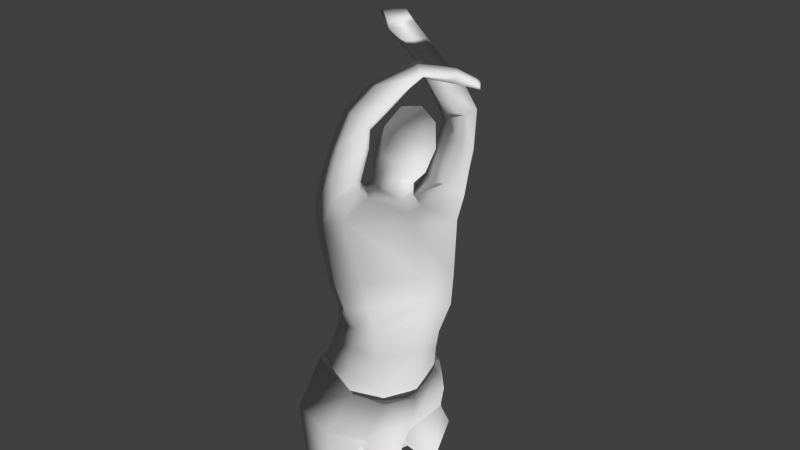 # Source: Sebastian.blend  (saved by Blender 2.76.0; exported with 4.5.12 LTS)
import bpy
from mathutils import Matrix  # noqa: F401  (used for matrix-valued properties, if any)

bpy.ops.wm.read_factory_settings(use_empty=True)
scene = bpy.context.scene
scene.name = 'Scene'

# ---- collections
col_collection_1 = bpy.data.collections.new('Collection 1'); scene.collection.children.link(col_collection_1)

# ---- materials (node trees are filled in below, after node groups)
mat_material_001 = bpy.data.materials.new('Material.001')
mat_material_001.alpha_threshold = 0.0
mat_material_001.use_transparent_shadow = False
mat_material_001.roughness = 0.5
mat_material_001.specular_intensity = 0.0
mat_material_002 = bpy.data.materials.new('Material.002')
mat_material_002.alpha_threshold = 0.0
mat_material_002.use_transparent_shadow = False
mat_material_002.roughness = 0.5
mat_material = bpy.data.materials.new('Material')
mat_material.alpha_threshold = 0.0
mat_material.use_transparent_shadow = False
mat_material.roughness = 0.5

# ---- material node trees

# ---- world
world_world = bpy.data.worlds.new('World'); scene.world = world_world
world_world.color = (0.05088, 0.05088, 0.05088)
world_world.use_sun_shadow = False
world_world.sun_shadow_jitter_overblur = 0.0
world_world.cycles.sampling_method = 'MANUAL'
world_world.cycles.sample_map_resolution = 256

# ---- cameras
cam_camera = bpy.data.cameras.new('Camera')
cam_camera.clip_end = 100.0
cam_camera.lens = 35.0
cam_camera.sensor_width = 32.0
cam_camera.sensor_height = 18.0
cam_camera.ortho_scale = 7.314
cam_camera.dof.focus_distance = 0.0
cam_camera.dof.aperture_fstop = 128.0

# ---- meshes
me_cube_000 = bpy.data.meshes.new('Cube.000')
me_cube_000.from_pydata([(0.6466, -1.497, -1.94), (1.722, -1.648, -0.8233), (-1.14, -1.721, 1.698), (-2.152, -1.772, 0.5748), (1.257, 0.05939, -2.037), (1.841, 0.159, -0.8507), (-1.693, 0.0994, 1.206), (-2.606, -0.009084, 0.05057), (0.196, -2.607, -1.869), (1.634, -2.537, -0.8067), (-0.9107, -2.443, 1.663), (-1.855, -2.453, 0.6639), (0.182, -3.269, -1.771), (1.259, -3.42, -0.8987), (-0.7444, -3.217, 1.387), (-1.862, -2.982, 0.8731), (-0.1565, -3.977, -1.803), (1.157, -3.972, -0.9564), (-0.6905, -3.979, 1.543), (-2.04, -3.513, 1.149), (-0.3357, -4.968, -1.899), (1.093, -4.609, -0.923), (-0.4999, -4.954, 1.581), (-2.371, -4.13, 1.165), (0.334, 1.05, -1.45), (0.6734, 0.5792, -0.06998), (-0.9133, 0.8121, 0.79), (-1.14, 1.281, -0.6594), (-1.266, -1.705, -1.018), (0.7115, -1.582, 0.9648), (-1.119, -0.0232, -1.164), (0.4237, -0.04686, 0.8782), (-1.207, -2.452, -0.7602), (0.7123, -2.27, 0.7641), (-1.356, -2.966, -0.6122), (0.6377, -2.797, 0.5152), (-1.576, -3.864, -0.494), (0.5633, -3.884, 0.4453), (-2.267, -4.638, -0.6572), (0.5205, -4.967, 0.441), (-0.6516, 0.991, -1.208), (0.1815, 0.3456, 0.7282), (-2.029, 1.475, 1.326), (-2.314, 1.508, 0.1898), (-1.367, 1.218, 0.9544), (-1.381, 1.48, -0.04115), (-1.778, 2.38, 1.462), (-2.036, 2.349, 0.3876), (-1.084, 2.198, 1.084), (-1.259, 2.288, 0.1614), (-1.438, 3.316, 1.425), (-1.68, 3.39, 0.5823), (-0.9832, 2.977, 1.021), (-1.333, 2.987, 0.5429), (1.367, 0.9884, -2.021), (2.083, 0.9564, -0.9887), (0.8166, 1.71, -1.608), (1.376, 1.317, -0.6137), (2.38, 2.529, -1.058), (1.938, 2.726, -0.5666), (1.204, 2.836, -1.671), (1.929, 2.441, -1.958), (2.199, 3.513, -2.027), (2.519, 3.79, -1.276), (1.451, 3.487, -1.829), (2.061, 3.563, -1.087), (0.6292, 5.9, -1.5), (0.9464, 6.023, -1.145), (0.3455, 5.575, -1.277), (0.4818, 5.61, -0.739), (1.946, 4.353, -1.996), (1.181, 4.164, -1.766), (1.688, 4.238, -0.9548), (2.118, 4.585, -1.271), (0.576, 4.937, 0.3992), (0.3652, 5.118, -0.2774), (0.7276, 4.607, 0.1524), (0.5837, 4.67, -0.3041), (1.767, 4.862, 0.1387), (1.62, 4.7, -0.6305), (1.786, 4.634, 0.06625), (1.605, 4.522, -0.5461), (2.408, 4.615, -0.1801), (2.59, 4.536, -0.6682), (2.396, 4.465, -0.1541), (2.569, 4.34, -0.6742), (0.3805, 6.524, -1.464), (0.4709, 6.57, -0.8548), (-0.2909, 6.261, -1.338), (-0.3495, 6.267, -0.4875), (0.2695, 6.693, -1.258), (0.2993, 6.852, -0.7802), (-0.4894, 6.64, -1.132), (-0.6085, 6.76, -0.4129), (0.4901, 1.55, -0.8189), (0.7784, 1.603, 0.5832), (-0.5332, 2.106, 0.7724), (-0.8466, 1.964, -0.4888), (-0.2916, 1.648, -0.9812), (0.01551, 1.833, 1.126), (-0.08892, 1.379, 0.5488), (0.4297, 1.311, 0.1813), (0.2843, 1.361, -0.9937), (-0.3516, 1.421, -1.001), (-0.8305, 1.604, -0.3555), (-0.611, 1.641, 0.2694), (0.8986, 2.112, -1.308), (1.111, 2.372, 0.2494), (-0.4744, 3.034, 0.4696), (-0.7424, 2.637, -0.8082), (-0.1645, 2.244, -1.443), (0.3163, 2.705, 0.9459), (0.9982, 3.123, -1.019), (1.127, 3.244, -0.3468), (0.03052, 3.706, 0.01192), (-0.08744, 3.406, -1.077), (0.4772, 3.34, -1.426), (0.6848, 3.735, -0.1186), (0.008906, 0.721, 0.6474), (0.2286, 1.189, -1.175), (-0.9161, 1.43, -0.4498), (0.4152, 0.9416, 0.1515), (-0.5141, 1.16, -1.111), (-0.6178, 1.073, 0.5047), (0.341, 6.595, -0.354), (-0.3346, 6.346, -0.05156), (0.1997, 6.828, -0.2925), (-0.5479, 6.752, 0.009912), (-0.7309, 4.203, 0.9842), (-0.3787, 3.603, 0.651), (-0.665, 3.628, 0.2158), (-1.06, 4.273, 0.2488), (-0.3687, -5.794, -1.789), (0.587, -5.753, -0.7682), (-0.452, -5.847, 1.045), (-2.45, -4.918, 1.017), (-2.531, -5.535, -0.6736), (0.3818, -5.848, 0.2111), (1.364, -1.435, -1.656), (-1.931, -1.852, 1.095), (1.779, 0.1336, -1.64), (-2.345, 0.0364, 0.6906), (1.218, -2.685, -1.477), (-1.644, -2.527, 1.216), (0.964, -3.329, -1.425), (-1.307, -3.1, 1.205), (0.6976, -3.834, -1.676), (-1.396, -3.629, 1.514), (0.8065, -4.78, -1.716), (-1.536, -4.345, 1.631), (0.4841, 0.939, -0.5759), (-1.049, 1.191, 0.1007), (-2.389, 1.554, 0.814), (-1.219, 1.311, 0.4307), (-2.106, 2.393, 0.9883), (-0.9529, 2.31, 0.5766), (-1.682, 3.431, 1.087), (-0.9067, 2.886, 0.7935), (2.082, 0.9151, -1.689), (0.9824, 1.491, -0.8251), (2.44, 2.451, -1.693), (1.365, 2.768, -1.112), (2.468, 3.828, -1.778), (1.595, 3.505, -1.451), (0.7878, 5.961, -1.322), (0.4136, 5.592, -1.008), (1.254, 4.134, -1.346), (2.16, 4.45, -1.652), (0.4802, 5.115, 0.07582), (0.6712, 4.686, -0.1345), (1.738, 4.82, -0.1942), (1.733, 4.568, -0.199), (2.553, 4.565, -0.4552), (2.53, 4.372, -0.4076), (0.4257, 6.547, -1.16), (-0.3202, 6.264, -0.9129), (0.2844, 6.773, -1.019), (-0.549, 6.7, -0.7726), (0.6342, 1.576, -0.1178), (-0.6899, 2.035, 0.1418), (-0.7207, 1.623, -0.04302), (0.357, 1.336, -0.4062), (1.005, 2.242, -0.5293), (-0.6084, 2.835, -0.1693), (1.063, 3.183, -0.6831), (-0.02846, 3.556, -0.5328), (0.581, 3.538, -0.7725), (-0.7669, 1.252, 0.02746), (0.3219, 1.065, -0.5119), (-0.392, 3.471, 0.4009), (-0.964, 4.28, 0.6864), (0.539, -5.743, -1.492), (-1.492, -5.305, 1.531), (-1.074, -5.692, -0.2312), (-1.993, 0.7694, 1.259), (-1.238, 1.028, 1.008), (-1.202, 1.275, -0.3618), (-2.617, 0.7931, 0.121), (-1.171, 1.255, 0.2684), (-2.451, 0.8022, 0.753)], [], [(139, 3, 11, 143), (194, 195, 44, 42), (138, 140, 5, 1), (29, 31, 6, 2), (139, 141, 7, 3), (30, 28, 3, 7), (143, 11, 15, 145), (29, 2, 10, 33), (28, 0, 8, 32), (138, 1, 9, 142), (145, 15, 19, 147), (33, 10, 14, 35), (32, 8, 12, 34), (142, 9, 13, 144), (147, 19, 23, 149), (35, 14, 18, 37), (34, 12, 16, 36), (144, 13, 17, 146), (38, 20, 132, 136), (37, 18, 22, 39), (36, 16, 20, 38), (146, 17, 21, 148), (102, 103, 98, 94), (31, 5, 25, 41), (30, 7, 27, 40), (4, 24, 56, 54), (1, 5, 31, 29), (4, 0, 28, 30), (1, 29, 33, 9), (3, 28, 32, 11), (9, 33, 35, 13), (11, 32, 34, 15), (13, 35, 37, 17), (15, 34, 36, 19), (21, 39, 137, 133), (17, 37, 39, 21), (19, 36, 38, 23), (100, 101, 95, 99), (6, 31, 41, 26), (4, 30, 40, 24), (42, 44, 48, 46), (196, 197, 43, 45), (198, 196, 45, 153), (199, 194, 42, 152), (46, 48, 52, 50), (45, 43, 47, 49), (153, 45, 49, 155), (152, 42, 46, 154), (128, 129, 76, 74), (49, 47, 51, 53), (155, 49, 53, 157), (154, 46, 50, 156), (56, 60, 61, 54), (25, 5, 55, 57), (150, 25, 57, 159), (140, 4, 54, 158), (55, 58, 59, 57), (60, 64, 62, 61), (58, 63, 65, 59), (161, 163, 64, 60), (159, 161, 60, 56), (158, 160, 58, 55), (64, 71, 70, 62), (71, 68, 66, 70), (73, 67, 69, 72), (166, 165, 68, 71), (66, 68, 88, 86), (167, 164, 67, 73), (160, 162, 63, 58), (63, 73, 72, 65), (163, 166, 71, 64), (162, 167, 73, 63), (74, 76, 80, 78), (130, 131, 75, 77), (189, 130, 77, 169), (190, 128, 74, 168), (78, 80, 84, 82), (77, 75, 79, 81), (169, 77, 81, 171), (168, 74, 78, 170), (172, 82, 84, 173), (81, 79, 83, 85), (171, 81, 85, 173), (170, 78, 82, 172), (86, 88, 92, 90), (69, 67, 87, 89), (165, 69, 89, 175), (164, 66, 86, 174), (176, 90, 92, 177), (87, 91, 126, 124), (175, 89, 93, 177), (174, 86, 90, 176), (94, 98, 110, 106), (99, 95, 107, 111), (180, 105, 96, 179), (105, 100, 99, 96), (103, 104, 97, 98), (181, 102, 94, 178), (119, 122, 103, 102), (118, 121, 101, 100), (187, 123, 105, 180), (123, 118, 100, 105), (122, 120, 104, 103), (188, 119, 102, 181), (106, 110, 116, 112), (111, 107, 113, 117), (179, 96, 108, 183), (96, 99, 111, 108), (98, 97, 109, 110), (178, 94, 106, 182), (186, 185, 114, 117), (184, 186, 117, 113), (183, 108, 114, 185), (108, 111, 117, 114), (110, 109, 115, 116), (182, 106, 112, 184), (24, 40, 122, 119), (41, 25, 121, 118), (151, 26, 123, 187), (26, 41, 118, 123), (40, 27, 120, 122), (150, 24, 119, 188), (125, 124, 126, 127), (93, 89, 125, 127), (91, 93, 127, 126), (89, 87, 124, 125), (50, 52, 129, 128), (53, 51, 131, 130), (157, 53, 130, 189), (156, 50, 128, 190), (193, 137, 134, 192), (191, 133, 137, 193), (149, 23, 135, 192), (39, 22, 134, 137), (23, 38, 136, 135), (148, 21, 133, 191), (2, 139, 143, 10), (0, 4, 140, 138), (2, 6, 141, 139), (10, 143, 145, 14), (0, 138, 142, 8), (14, 145, 147, 18), (8, 142, 144, 12), (18, 147, 149, 22), (12, 144, 146, 16), (16, 146, 148, 20), (195, 198, 153, 44), (197, 199, 152, 43), (44, 153, 155, 48), (43, 152, 154, 47), (48, 155, 157, 52), (47, 154, 156, 51), (24, 150, 159, 56), (5, 140, 158, 55), (59, 65, 163, 161), (57, 59, 161, 159), (54, 61, 160, 158), (72, 69, 165, 166), (70, 66, 164, 167), (61, 62, 162, 160), (65, 72, 166, 163), (62, 70, 167, 162), (129, 189, 169, 76), (131, 190, 168, 75), (76, 169, 171, 80), (75, 168, 170, 79), (83, 172, 173, 85), (80, 171, 173, 84), (79, 170, 172, 83), (68, 165, 175, 88), (67, 164, 174, 87), (91, 176, 177, 93), (88, 175, 177, 92), (87, 174, 176, 91), (104, 180, 179, 97), (101, 181, 178, 95), (120, 187, 180, 104), (121, 188, 181, 101), (97, 179, 183, 109), (95, 178, 182, 107), (116, 115, 185, 186), (112, 116, 186, 184), (109, 183, 185, 115), (107, 182, 184, 113), (27, 151, 187, 120), (25, 150, 188, 121), (52, 157, 189, 129), (51, 156, 190, 131), (136, 193, 192, 135), (132, 191, 193, 136), (22, 149, 192, 134), (20, 148, 191, 132), (6, 26, 195, 194), (27, 7, 197, 196), (151, 27, 196, 198), (141, 6, 194, 199), (26, 151, 198, 195), (7, 141, 199, 197)])
me_cube_000.polygons.foreach_set('use_smooth', [True] * 198)
_uv = me_cube_000.uv_layers.new(name='UVMap')
_uv.uv.foreach_set('vector', [0.2229, 0.375, 0.1848, 0.3695, 0.2159, 0.3352, 0.2497, 0.3359, 0.187, 0.55, 0.2841, 0.6049, 0.2613, 0.631, 0.1689, 0.5954, 0.5464, 0.3525, 0.5769, 0.461, 0.5435, 0.4832, 0.5018, 0.3698, 0.3879, 0.3896, 0.388, 0.4875, 0.2052, 0.5046, 0.261, 0.3806, 0.2229, 0.375, 0.1624, 0.488, 0.1196, 0.4714, 0.1848, 0.3695, 0.854, 0.3141, 0.8573, 0.2257, 0.9513, 0.2103, 0.9525, 0.308, 0.2497, 0.3359, 0.2159, 0.3352, 0.2286, 0.2964, 0.2658, 0.2951, 0.3879, 0.3896, 0.261, 0.3806, 0.2835, 0.3366, 0.3917, 0.3501, 0.8573, 0.2257, 0.7477, 0.2481, 0.7641, 0.1879, 0.8604, 0.1831, 0.5464, 0.3525, 0.5018, 0.3698, 0.4891, 0.3065, 0.5304, 0.2837, 0.2658, 0.2951, 0.2286, 0.2964, 0.2306, 0.2749, 0.2674, 0.2556, 0.3917, 0.3501, 0.2835, 0.3366, 0.3031, 0.2938, 0.396, 0.3177, 0.8604, 0.1831, 0.7641, 0.1879, 0.7628, 0.1537, 0.8674, 0.1534, 0.5304, 0.2837, 0.4891, 0.3065, 0.4783, 0.2705, 0.5128, 0.2503, 0.2674, 0.2556, 0.2306, 0.2749, 0.224, 0.2518, 0.2713, 0.2337, 0.396, 0.3177, 0.3031, 0.2938, 0.3077, 0.2515, 0.3897, 0.2663, 0.8674, 0.1534, 0.7628, 0.1537, 0.7694, 0.1138, 0.8722, 0.1018, 0.5128, 0.2503, 0.4783, 0.2705, 0.4643, 0.2381, 0.5002, 0.2114, 0.879, 0.04739, 0.7629, 0.06363, 0.7557, 0.01995, 0.8798, 0.000156, 0.3897, 0.2663, 0.3077, 0.2515, 0.3209, 0.2205, 0.3889, 0.2401, 0.8722, 0.1018, 0.7694, 0.1138, 0.7629, 0.06363, 0.879, 0.04739, 0.5002, 0.2114, 0.4643, 0.2381, 0.4547, 0.2144, 0.4772, 0.1706, 0.3846, 0.7911, 0.4346, 0.7968, 0.4286, 0.8125, 0.3697, 0.8093, 0.388, 0.4875, 0.5435, 0.4832, 0.4301, 0.5349, 0.383, 0.5136, 0.854, 0.3141, 0.9525, 0.308, 0.8757, 0.3826, 0.8371, 0.3689, 0.7246, 0.3319, 0.7854, 0.3786, 0.7625, 0.4152, 0.7112, 0.3801, 0.5018, 0.3698, 0.5435, 0.4832, 0.388, 0.4875, 0.3879, 0.3896, 0.7246, 0.3319, 0.7477, 0.2481, 0.8573, 0.2257, 0.854, 0.3141, 0.5018, 0.3698, 0.3879, 0.3896, 0.3917, 0.3501, 0.4891, 0.3065, 0.9513, 0.2103, 0.8573, 0.2257, 0.8604, 0.1831, 0.9575, 0.1747, 0.4891, 0.3065, 0.3917, 0.3501, 0.396, 0.3177, 0.4783, 0.2705, 0.9575, 0.1747, 0.8604, 0.1831, 0.8674, 0.1534, 0.9583, 0.1421, 0.4783, 0.2705, 0.396, 0.3177, 0.3897, 0.2663, 0.4643, 0.2381, 0.9583, 0.1421, 0.8674, 0.1534, 0.8722, 0.1018, 0.972, 0.1298, 0.4547, 0.2144, 0.3889, 0.2401, 0.3874, 0.2286, 0.4438, 0.197, 0.4643, 0.2381, 0.3897, 0.2663, 0.3889, 0.2401, 0.4547, 0.2144, 0.972, 0.1298, 0.8722, 0.1018, 0.879, 0.04739, 0.9782, 0.0955, 0.9394, 0.8176, 0.9803, 0.8223, 0.9804, 0.8563, 0.9346, 0.8574, 0.2052, 0.5046, 0.388, 0.4875, 0.383, 0.5136, 0.3069, 0.5789, 0.7246, 0.3319, 0.854, 0.3141, 0.8371, 0.3689, 0.7854, 0.3786, 0.1689, 0.5954, 0.2613, 0.631, 0.2184, 0.6827, 0.1545, 0.6433, 0.8874, 0.3935, 0.9524, 0.348, 0.9522, 0.3881, 0.8991, 0.4044, 0.3066, 0.6491, 0.3291, 0.6932, 0.3161, 0.6829, 0.2887, 0.6569, 0.1488, 0.5336, 0.187, 0.55, 0.1689, 0.5954, 0.1353, 0.5791, 0.1545, 0.6433, 0.2184, 0.6827, 0.1973, 0.7169, 0.1366, 0.6929, 0.8991, 0.4044, 0.9522, 0.3881, 0.9626, 0.4346, 0.9256, 0.4462, 0.2887, 0.6569, 0.3161, 0.6829, 0.2736, 0.7188, 0.246, 0.7007, 0.1353, 0.5791, 0.1689, 0.5954, 0.1545, 0.6433, 0.1234, 0.6298, 0.116, 0.7513, 0.1661, 0.7776, 0.1191, 0.8697, 0.08864, 0.8505, 0.9256, 0.4462, 0.9626, 0.4346, 0.9764, 0.4889, 0.9436, 0.482, 0.246, 0.7007, 0.2736, 0.7188, 0.2321, 0.7445, 0.2147, 0.7307, 0.1234, 0.6298, 0.1545, 0.6433, 0.1366, 0.6929, 0.11, 0.6858, 0.7625, 0.4152, 0.7487, 0.4755, 0.693, 0.4589, 0.7112, 0.3801, 0.4301, 0.5349, 0.5435, 0.4832, 0.5691, 0.5184, 0.4872, 0.566, 0.4334, 0.5954, 0.4301, 0.5349, 0.4872, 0.566, 0.4839, 0.6182, 0.5769, 0.461, 0.6103, 0.4388, 0.6263, 0.4928, 0.5977, 0.5056, 0.5691, 0.5184, 0.6148, 0.6042, 0.5691, 0.6338, 0.4872, 0.566, 0.7487, 0.4755, 0.7376, 0.5109, 0.6843, 0.5157, 0.693, 0.4589, 0.6148, 0.6042, 0.6531, 0.6728, 0.6182, 0.6783, 0.5691, 0.6338, 0.555, 0.6655, 0.5941, 0.7001, 0.57, 0.7218, 0.5409, 0.6971, 0.4839, 0.6182, 0.555, 0.6655, 0.5409, 0.6971, 0.4805, 0.6704, 0.5977, 0.5056, 0.6363, 0.5909, 0.6148, 0.6042, 0.5691, 0.5184, 0.7376, 0.5109, 0.7555, 0.5443, 0.7019, 0.5578, 0.6843, 0.5157, 0.7555, 0.5443, 0.8128, 0.6122, 0.7959, 0.6309, 0.7019, 0.5578, 0.6798, 0.7223, 0.7202, 0.8346, 0.6734, 0.8516, 0.6413, 0.7333, 0.6152, 0.7469, 0.6546, 0.8539, 0.6358, 0.8561, 0.5891, 0.7606, 0.7959, 0.6309, 0.8128, 0.6122, 0.846, 0.6478, 0.811, 0.6624, 0.6969, 0.7041, 0.7356, 0.8298, 0.7202, 0.8346, 0.6798, 0.7223, 0.6363, 0.5909, 0.6717, 0.6549, 0.6531, 0.6728, 0.6148, 0.6042, 0.6531, 0.6728, 0.6798, 0.7223, 0.6413, 0.7333, 0.6182, 0.6783, 0.5941, 0.7001, 0.6152, 0.7469, 0.5891, 0.7606, 0.57, 0.7218, 0.6717, 0.6549, 0.6969, 0.7041, 0.6798, 0.7223, 0.6531, 0.6728, 0.08864, 0.8505, 0.1191, 0.8697, 0.08896, 0.9171, 0.07983, 0.9097, 0.9285, 0.5304, 0.9628, 0.5488, 0.9183, 0.6267, 0.8967, 0.6125, 0.1805, 0.7841, 0.1949, 0.7907, 0.1412, 0.876, 0.1301, 0.8728, 0.09096, 0.7486, 0.116, 0.7513, 0.08864, 0.8505, 0.06825, 0.8468, 0.07983, 0.9097, 0.08896, 0.9171, 0.08297, 0.9381, 0.07537, 0.9382, 0.8967, 0.6125, 0.9183, 0.6267, 0.8495, 0.6427, 0.8461, 0.6331, 0.1301, 0.8728, 0.1412, 0.876, 0.1201, 0.9318, 0.1045, 0.9244, 0.06825, 0.8468, 0.08864, 0.8505, 0.07983, 0.9097, 0.05841, 0.9127, 0.07199, 0.9479, 0.07537, 0.9382, 0.08297, 0.9381, 0.0809, 0.9503, 0.8461, 0.6331, 0.8495, 0.6427, 0.8007, 0.6569, 0.7971, 0.6473, 0.1045, 0.9244, 0.1201, 0.9318, 0.07883, 0.9624, 0.0809, 0.9503, 0.05841, 0.9127, 0.07983, 0.9097, 0.07537, 0.9382, 0.07199, 0.9479, 0.811, 0.6624, 0.846, 0.6478, 0.8597, 0.6682, 0.8202, 0.6742, 0.6734, 0.8516, 0.7202, 0.8346, 0.7315, 0.8895, 0.6795, 0.9254, 0.6546, 0.8539, 0.6734, 0.8516, 0.6795, 0.9254, 0.6531, 0.9192, 0.7356, 0.8298, 0.751, 0.825, 0.7648, 0.8634, 0.7482, 0.8764, 0.8231, 0.6869, 0.8202, 0.6742, 0.8597, 0.6682, 0.8684, 0.6853, 0.7315, 0.8895, 0.7473, 0.9085, 0.7313, 0.9345, 0.7224, 0.9211, 0.6531, 0.9192, 0.6795, 0.9254, 0.6722, 0.962, 0.6524, 0.9508, 0.7482, 0.8764, 0.7648, 0.8634, 0.7635, 0.8803, 0.7554, 0.8944, 0.3697, 0.8093, 0.4286, 0.8125, 0.4126, 0.8538, 0.3761, 0.8564, 0.9346, 0.8574, 0.9804, 0.8563, 0.9862, 0.9052, 0.9339, 0.8948, 0.4987, 0.8456, 0.5139, 0.8586, 0.5208, 0.8958, 0.494, 0.872, 0.8986, 0.8184, 0.9394, 0.8176, 0.9346, 0.8574, 0.9014, 0.8565, 0.4346, 0.7968, 0.4836, 0.8326, 0.4672, 0.8481, 0.4286, 0.8125, 0.344, 0.7952, 0.3846, 0.7911, 0.3697, 0.8093, 0.3245, 0.8184, 0.3925, 0.776, 0.4465, 0.7745, 0.4346, 0.7968, 0.3846, 0.7911, 0.9565, 0.7785, 0.9862, 0.8028, 0.9803, 0.8223, 0.9394, 0.8176, 0.5475, 0.8659, 0.5397, 0.8793, 0.5139, 0.8586, 0.4987, 0.8456, 0.9148, 0.7876, 0.9565, 0.7785, 0.9394, 0.8176, 0.8986, 0.8184, 0.4465, 0.7745, 0.5553, 0.8525, 0.4836, 0.8326, 0.4346, 0.7968, 0.3469, 0.7768, 0.3925, 0.776, 0.3846, 0.7911, 0.344, 0.7952, 0.3761, 0.8564, 0.4126, 0.8538, 0.3946, 0.8855, 0.3749, 0.8884, 0.9339, 0.8948, 0.9862, 0.9052, 0.9759, 0.9606, 0.9394, 0.9685, 0.494, 0.872, 0.5208, 0.8958, 0.4763, 0.9266, 0.4591, 0.8994, 0.9014, 0.8565, 0.9346, 0.8574, 0.9339, 0.8948, 0.8892, 0.9071, 0.4286, 0.8125, 0.4672, 0.8481, 0.4418, 0.8723, 0.4126, 0.8538, 0.3245, 0.8184, 0.3697, 0.8093, 0.3761, 0.8564, 0.339, 0.867, 0.3885, 0.9143, 0.4181, 0.9175, 0.424, 0.9431, 0.3825, 0.9431, 0.3646, 0.9002, 0.3885, 0.9143, 0.3825, 0.9431, 0.3543, 0.9119, 0.4591, 0.8994, 0.4763, 0.9266, 0.424, 0.9431, 0.4181, 0.9175, 0.8892, 0.9071, 0.9339, 0.8948, 0.9394, 0.9685, 0.9053, 0.9558, 0.4126, 0.8538, 0.4418, 0.8723, 0.4123, 0.8919, 0.3946, 0.8855, 0.339, 0.867, 0.3761, 0.8564, 0.3749, 0.8884, 0.3646, 0.9002, 0.3824, 0.7555, 0.4536, 0.7593, 0.4465, 0.7745, 0.3925, 0.776, 0.383, 0.5136, 0.4301, 0.5349, 0.4131, 0.559, 0.3792, 0.5378, 0.3245, 0.6412, 0.3069, 0.5789, 0.3615, 0.5745, 0.3565, 0.5913, 0.3069, 0.5789, 0.383, 0.5136, 0.3792, 0.5378, 0.3615, 0.5745, 0.4536, 0.7593, 0.5017, 0.7767, 0.5553, 0.8525, 0.4465, 0.7745, 0.4334, 0.5954, 0.4368, 0.6559, 0.4211, 0.6432, 0.4171, 0.6011, 0.6971, 0.9432, 0.7224, 0.9211, 0.7313, 0.9345, 0.6996, 0.9658, 0.6722, 0.962, 0.6795, 0.9254, 0.6971, 0.9432, 0.6996, 0.9658, 0.826, 0.6997, 0.877, 0.7025, 0.8811, 0.7242, 0.8392, 0.722, 0.6795, 0.9254, 0.7315, 0.8895, 0.7224, 0.9211, 0.6971, 0.9432, 0.1366, 0.6929, 0.1973, 0.7169, 0.1661, 0.7776, 0.116, 0.7513, 0.9436, 0.482, 0.9764, 0.4889, 0.9628, 0.5488, 0.9285, 0.5304, 0.2147, 0.7307, 0.2321, 0.7445, 0.1949, 0.7907, 0.1805, 0.7841, 0.11, 0.6858, 0.1366, 0.6929, 0.116, 0.7513, 0.09096, 0.7486, 0.3444, 0.1193, 0.3874, 0.2286, 0.3229, 0.2136, 0.2737, 0.2267, 0.4556, 0.1561, 0.4438, 0.197, 0.3874, 0.2286, 0.3444, 0.1193, 0.2713, 0.2337, 0.224, 0.2518, 0.2196, 0.2483, 0.2737, 0.2267, 0.3889, 0.2401, 0.3209, 0.2205, 0.3229, 0.2136, 0.3874, 0.2286, 0.9782, 0.0955, 0.879, 0.04739, 0.8798, 0.000156, 0.9758, 0.07956, 0.4772, 0.1706, 0.4547, 0.2144, 0.4438, 0.197, 0.4556, 0.1561, 0.261, 0.3806, 0.2229, 0.375, 0.2497, 0.3359, 0.2835, 0.3366, 0.591, 0.3353, 0.6103, 0.4388, 0.5769, 0.461, 0.5464, 0.3525, 0.261, 0.3806, 0.2052, 0.5046, 0.1624, 0.488, 0.2229, 0.375, 0.2835, 0.3366, 0.2497, 0.3359, 0.2658, 0.2951, 0.3031, 0.2938, 0.591, 0.3353, 0.5464, 0.3525, 0.5304, 0.2837, 0.5716, 0.261, 0.3031, 0.2938, 0.2658, 0.2951, 0.2674, 0.2556, 0.3077, 0.2515, 0.5716, 0.261, 0.5304, 0.2837, 0.5128, 0.2503, 0.5473, 0.2301, 0.3077, 0.2515, 0.2674, 0.2556, 0.2713, 0.2337, 0.3209, 0.2205, 0.5473, 0.2301, 0.5128, 0.2503, 0.5002, 0.2114, 0.5362, 0.1847, 0.5362, 0.1847, 0.5002, 0.2114, 0.4772, 0.1706, 0.4997, 0.1267, 0.2841, 0.6049, 0.3066, 0.6491, 0.2887, 0.6569, 0.2613, 0.631, 0.1106, 0.5171, 0.1488, 0.5336, 0.1353, 0.5791, 0.1017, 0.5628, 0.2613, 0.631, 0.2887, 0.6569, 0.246, 0.7007, 0.2184, 0.6827, 0.1017, 0.5628, 0.1353, 0.5791, 0.1234, 0.6298, 0.09231, 0.6163, 0.2184, 0.6827, 0.246, 0.7007, 0.2147, 0.7307, 0.1973, 0.7169, 0.09231, 0.6163, 0.1234, 0.6298, 0.11, 0.6858, 0.08346, 0.6786, 0.4368, 0.6559, 0.4334, 0.5954, 0.4839, 0.6182, 0.4805, 0.6704, 0.5435, 0.4832, 0.5769, 0.461, 0.5977, 0.5056, 0.5691, 0.5184, 0.5691, 0.6338, 0.6182, 0.6783, 0.5941, 0.7001, 0.555, 0.6655, 0.4872, 0.566, 0.5691, 0.6338, 0.555, 0.6655, 0.4839, 0.6182, 0.6263, 0.4928, 0.6578, 0.5776, 0.6363, 0.5909, 0.5977, 0.5056, 0.6413, 0.7333, 0.6734, 0.8516, 0.6546, 0.8539, 0.6152, 0.7469, 0.7139, 0.6859, 0.751, 0.825, 0.7356, 0.8298, 0.6969, 0.7041, 0.6578, 0.5776, 0.6902, 0.6369, 0.6717, 0.6549, 0.6363, 0.5909, 0.6182, 0.6783, 0.6413, 0.7333, 0.6152, 0.7469, 0.5941, 0.7001, 0.6902, 0.6369, 0.7139, 0.6859, 0.6969, 0.7041, 0.6717, 0.6549, 0.1661, 0.7776, 0.1805, 0.7841, 0.1301, 0.8728, 0.1191, 0.8697, 0.06591, 0.746, 0.09096, 0.7486, 0.06825, 0.8468, 0.04786, 0.8432, 0.1191, 0.8697, 0.1301, 0.8728, 0.1045, 0.9244, 0.08896, 0.9171, 0.04786, 0.8432, 0.06825, 0.8468, 0.05841, 0.9127, 0.03699, 0.9158, 0.0686, 0.9576, 0.07199, 0.9479, 0.0809, 0.9503, 0.07883, 0.9624, 0.08896, 0.9171, 0.1045, 0.9244, 0.0809, 0.9503, 0.08297, 0.9381, 0.03699, 0.9158, 0.05841, 0.9127, 0.07199, 0.9479, 0.0686, 0.9576, 0.6358, 0.8561, 0.6546, 0.8539, 0.6531, 0.9192, 0.6268, 0.913, 0.7202, 0.8346, 0.7356, 0.8298, 0.7482, 0.8764, 0.7315, 0.8895, 0.826, 0.6997, 0.8231, 0.6869, 0.8684, 0.6853, 0.877, 0.7025, 0.6268, 0.913, 0.6531, 0.9192, 0.6524, 0.9508, 0.6326, 0.9396, 0.7315, 0.8895, 0.7482, 0.8764, 0.7554, 0.8944, 0.7473, 0.9085, 0.4836, 0.8326, 0.4987, 0.8456, 0.494, 0.872, 0.4672, 0.8481, 0.3033, 0.7993, 0.344, 0.7952, 0.3245, 0.8184, 0.2794, 0.8275, 0.5553, 0.8525, 0.5475, 0.8659, 0.4987, 0.8456, 0.4836, 0.8326, 0.3013, 0.7775, 0.3469, 0.7768, 0.344, 0.7952, 0.3033, 0.7993, 0.4672, 0.8481, 0.494, 0.872, 0.4591, 0.8994, 0.4418, 0.8723, 0.2794, 0.8275, 0.3245, 0.8184, 0.339, 0.867, 0.3019, 0.8775, 0.3946, 0.8855, 0.4123, 0.8919, 0.4181, 0.9175, 0.3885, 0.9143, 0.3749, 0.8884, 0.3946, 0.8855, 0.3885, 0.9143, 0.3646, 0.9002, 0.4418, 0.8723, 0.4591, 0.8994, 0.4181, 0.9175, 0.4123, 0.8919, 0.3019, 0.8775, 0.339, 0.867, 0.3646, 0.9002, 0.3543, 0.9119, 0.3421, 0.7036, 0.3245, 0.6412, 0.3565, 0.5913, 0.3516, 0.6081, 0.4301, 0.5349, 0.4334, 0.5954, 0.4171, 0.6011, 0.4131, 0.559, 0.1973, 0.7169, 0.2147, 0.7307, 0.1805, 0.7841, 0.1661, 0.7776, 0.08346, 0.6786, 0.11, 0.6858, 0.09096, 0.7486, 0.06591, 0.746, 0.3056, 0.05502, 0.3444, 0.1193, 0.2737, 0.2267, 0.2196, 0.2483, 0.4522, 0.09946, 0.4556, 0.1561, 0.3444, 0.1193, 0.3056, 0.05502, 0.3209, 0.2205, 0.2713, 0.2337, 0.2737, 0.2267, 0.3229, 0.2136, 0.4997, 0.1267, 0.4772, 0.1706, 0.4556, 0.1561, 0.4522, 0.09946, 0.2052, 0.5046, 0.3069, 0.5789, 0.2841, 0.6049, 0.187, 0.55, 0.8757, 0.3826, 0.9525, 0.308, 0.9524, 0.348, 0.8874, 0.3935, 0.3245, 0.6412, 0.3421, 0.7036, 0.3291, 0.6932, 0.3066, 0.6491, 0.1624, 0.488, 0.2052, 0.5046, 0.187, 0.55, 0.1488, 0.5336, 0.3069, 0.5789, 0.3245, 0.6412, 0.3066, 0.6491, 0.2841, 0.6049, 0.1196, 0.4714, 0.1624, 0.488, 0.1488, 0.5336, 0.1106, 0.5171])
me_cube_000.materials.append(mat_material_001)
me_cube_000.use_remesh_preserve_volume = False
me_cube_000.use_remesh_preserve_attributes = False
me_cube_000.use_mirror_vertex_groups = False
me_cube_000.update()
me_cube_003 = bpy.data.meshes.new('Cube.003')
me_cube_003.from_pydata([(0.6466, -1.497, -1.94), (1.722, -1.648, -0.8233), (-1.14, -1.721, 1.698), (-2.152, -1.772, 0.5748), (1.257, 0.05939, -2.037), (1.841, 0.159, -0.8507), (-1.693, 0.0994, 1.206), (-2.606, -0.009084, 0.05057), (0.196, -2.607, -1.869), (1.634, -2.537, -0.8067), (-0.9107, -2.443, 1.663), (-1.855, -2.453, 0.6639), (0.182, -3.269, -1.771), (1.259, -3.42, -0.8987), (-0.7444, -3.217, 1.387), (-1.862, -2.982, 0.8731), (-0.1565, -3.977, -1.803), (1.157, -3.972, -0.9564), (-0.6905, -3.979, 1.543), (-2.04, -3.513, 1.149), (-0.3357, -4.968, -1.899), (1.093, -4.609, -0.923), (-0.4999, -4.954, 1.581), (-2.371, -4.13, 1.165), (0.334, 1.05, -1.45), (0.6342, 0.6603, 0.2981), (-0.9133, 0.8121, 0.79), (-1.14, 1.281, -0.6594), (-1.266, -1.705, -1.018), (0.7115, -1.582, 0.9648), (-1.119, -0.0232, -1.164), (0.4237, -0.04686, 0.8782), (-1.207, -2.452, -0.7602), (0.7123, -2.27, 0.7641), (-1.356, -2.966, -0.6122), (0.6377, -2.797, 0.5152), (-1.576, -3.864, -0.494), (0.5633, -3.884, 0.4453), (-2.267, -4.638, -0.6572), (0.5205, -4.967, 0.441), (-0.6516, 0.991, -1.208), (0.1815, 0.3456, 0.7282), (-2.029, 1.475, 1.326), (-2.314, 1.508, 0.1898), (-1.367, 1.218, 0.9544), (-1.381, 1.48, -0.04115), (-1.778, 2.38, 1.462), (-2.036, 2.349, 0.3876), (-1.084, 2.198, 1.084), (-1.259, 2.288, 0.1614), (-1.438, 3.316, 1.425), (-1.68, 3.39, 0.5823), (-0.9832, 2.977, 1.021), (-1.333, 2.987, 0.5429), (1.367, 0.9884, -2.021), (2.083, 0.9564, -0.9887), (0.8166, 1.71, -1.608), (1.326, 1.331, -0.05533), (2.38, 2.529, -1.058), (1.938, 2.726, -0.5666), (1.204, 2.836, -1.671), (1.929, 2.441, -1.958), (2.199, 3.513, -2.027), (2.519, 3.79, -1.276), (1.451, 3.487, -1.829), (2.061, 3.563, -1.087), (0.6292, 5.9, -1.5), (0.9464, 6.023, -1.145), (0.3455, 5.575, -1.277), (0.4818, 5.61, -0.739), (1.946, 4.353, -1.996), (1.181, 4.164, -1.766), (1.688, 4.238, -0.9548), (2.118, 4.585, -1.271), (0.576, 4.937, 0.3992), (0.3652, 5.118, -0.2774), (0.7276, 4.607, 0.1524), (0.5837, 4.67, -0.3041), (1.767, 4.862, 0.1387), (1.62, 4.7, -0.6305), (1.786, 4.634, 0.06625), (1.605, 4.522, -0.5461), (2.408, 4.615, -0.1801), (2.59, 4.536, -0.6682), (2.396, 4.465, -0.1541), (2.569, 4.34, -0.6742), (0.3805, 6.524, -1.464), (0.4709, 6.57, -0.8548), (-0.2909, 6.261, -1.338), (-0.3495, 6.267, -0.4875), (0.2695, 6.693, -1.258), (0.2993, 6.852, -0.7802), (-0.4894, 6.64, -1.132), (-0.6085, 6.76, -0.4129), (0.4901, 1.55, -0.8189), (0.7784, 1.603, 0.5832), (-0.5332, 2.106, 0.7724), (-0.8466, 1.964, -0.4888), (-0.2916, 1.648, -0.9812), (0.01551, 1.833, 1.126), (-0.08892, 1.379, 0.5488), (0.4297, 1.311, 0.1813), (0.2843, 1.361, -0.9937), (-0.3516, 1.421, -1.001), (-0.8305, 1.604, -0.3555), (-0.611, 1.641, 0.2694), (0.8986, 2.112, -1.308), (1.111, 2.372, 0.2494), (-0.4744, 3.034, 0.4696), (-0.7424, 2.637, -0.8082), (-0.1645, 2.244, -1.443), (0.3163, 2.705, 0.9459), (0.9982, 3.123, -1.019), (1.127, 3.244, -0.3468), (0.03052, 3.706, 0.01192), (-0.08744, 3.406, -1.077), (0.4772, 3.34, -1.426), (0.6848, 3.735, -0.1186), (0.008906, 0.721, 0.6474), (0.2286, 1.189, -1.175), (-0.9161, 1.43, -0.4498), (0.4152, 0.9416, 0.1515), (-0.5141, 1.16, -1.111), (-0.6178, 1.073, 0.5047), (0.341, 6.595, -0.354), (-0.3346, 6.346, -0.05156), (0.1997, 6.828, -0.2925), (-0.5479, 6.752, 0.009912), (-0.7309, 4.203, 0.9842), (-0.3787, 3.603, 0.651), (-0.665, 3.628, 0.2158), (-1.06, 4.273, 0.2488), (-0.3687, -5.794, -1.789), (0.587, -5.753, -0.7682), (-0.452, -5.847, 1.045), (-2.45, -4.918, 1.017), (-2.531, -5.535, -0.6736), (0.3818, -5.848, 0.2111), (1.364, -1.435, -1.656), (-1.931, -1.852, 1.095), (1.779, 0.1336, -1.64), (-2.345, 0.0364, 0.6906), (1.218, -2.685, -1.477), (-1.644, -2.527, 1.216), (0.964, -3.329, -1.425), (-1.307, -3.1, 1.205), (0.6976, -3.834, -1.676), (-1.396, -3.629, 1.514), (0.8065, -4.78, -1.716), (-1.536, -4.345, 1.631), (0.4841, 0.8553, -0.5759), (-1.049, 1.191, 0.1007), (-2.389, 1.554, 0.814), (-1.219, 1.311, 0.4307), (-2.106, 2.393, 0.9883), (-0.9529, 2.31, 0.5766), (-1.682, 3.431, 1.087), (-0.9067, 2.886, 0.7935), (2.082, 0.9151, -1.689), (0.9824, 1.491, -0.8251), (2.44, 2.451, -1.693), (1.365, 2.768, -1.112), (2.468, 3.828, -1.778), (1.595, 3.505, -1.451), (0.7878, 5.961, -1.322), (0.4136, 5.592, -1.008), (1.254, 4.134, -1.346), (2.16, 4.45, -1.652), (0.4802, 5.115, 0.07582), (0.6712, 4.686, -0.1345), (1.738, 4.82, -0.1942), (1.733, 4.568, -0.199), (2.553, 4.565, -0.4552), (2.53, 4.372, -0.4076), (0.4257, 6.547, -1.16), (-0.3202, 6.264, -0.9129), (0.2844, 6.773, -1.019), (-0.549, 6.7, -0.7726), (0.6342, 1.576, -0.1178), (-0.6899, 2.035, 0.1418), (-0.7207, 1.623, -0.04302), (0.357, 1.336, -0.4062), (1.005, 2.242, -0.5293), (-0.6084, 2.835, -0.1693), (1.063, 3.183, -0.6831), (-0.02846, 3.556, -0.5328), (0.581, 3.538, -0.7725), (-0.7669, 1.252, 0.02746), (0.3219, 1.065, -0.5119), (-0.392, 3.471, 0.4009), (-0.964, 4.28, 0.6864), (0.539, -5.743, -1.492), (-1.492, -5.305, 1.531), (-1.074, -5.692, -0.2312), (-1.993, 0.7694, 1.259), (-1.238, 1.028, 1.008), (-1.202, 1.275, -0.3618), (-2.617, 0.7931, 0.121), (-1.171, 1.255, 0.2684), (-2.451, 0.8022, 0.753)], [], [(139, 3, 11, 143), (194, 195, 44, 42), (138, 140, 5, 1), (29, 31, 6, 2), (139, 141, 7, 3), (30, 28, 3, 7), (143, 11, 15, 145), (29, 2, 10, 33), (28, 0, 8, 32), (138, 1, 9, 142), (145, 15, 19, 147), (33, 10, 14, 35), (32, 8, 12, 34), (142, 9, 13, 144), (147, 19, 23, 149), (35, 14, 18, 37), (34, 12, 16, 36), (144, 13, 17, 146), (38, 20, 132, 136), (37, 18, 22, 39), (36, 16, 20, 38), (146, 17, 21, 148), (102, 103, 98, 94), (31, 5, 25, 41), (30, 7, 27, 40), (4, 24, 56, 54), (1, 5, 31, 29), (4, 0, 28, 30), (1, 29, 33, 9), (3, 28, 32, 11), (9, 33, 35, 13), (11, 32, 34, 15), (13, 35, 37, 17), (15, 34, 36, 19), (21, 39, 137, 133), (17, 37, 39, 21), (19, 36, 38, 23), (100, 101, 95, 99), (6, 31, 41, 26), (4, 30, 40, 24), (42, 44, 48, 46), (196, 197, 43, 45), (198, 196, 45, 153), (199, 194, 42, 152), (46, 48, 52, 50), (45, 43, 47, 49), (153, 45, 49, 155), (152, 42, 46, 154), (128, 129, 76, 74), (49, 47, 51, 53), (155, 49, 53, 157), (154, 46, 50, 156), (56, 60, 61, 54), (25, 5, 55, 57), (150, 25, 57, 159), (140, 4, 54, 158), (55, 58, 59, 57), (60, 64, 62, 61), (58, 63, 65, 59), (161, 163, 64, 60), (159, 161, 60, 56), (158, 160, 58, 55), (64, 71, 70, 62), (71, 68, 66, 70), (73, 67, 69, 72), (166, 165, 68, 71), (66, 68, 88, 86), (167, 164, 67, 73), (160, 162, 63, 58), (63, 73, 72, 65), (163, 166, 71, 64), (162, 167, 73, 63), (74, 76, 80, 78), (130, 131, 75, 77), (189, 130, 77, 169), (190, 128, 74, 168), (78, 80, 84, 82), (77, 75, 79, 81), (169, 77, 81, 171), (168, 74, 78, 170), (172, 82, 84, 173), (81, 79, 83, 85), (171, 81, 85, 173), (170, 78, 82, 172), (86, 88, 92, 90), (69, 67, 87, 89), (165, 69, 89, 175), (164, 66, 86, 174), (176, 90, 92, 177), (87, 91, 126, 124), (175, 89, 93, 177), (174, 86, 90, 176), (94, 98, 110, 106), (99, 95, 107, 111), (180, 105, 96, 179), (105, 100, 99, 96), (103, 104, 97, 98), (181, 102, 94, 178), (119, 122, 103, 102), (118, 121, 101, 100), (187, 123, 105, 180), (123, 118, 100, 105), (122, 120, 104, 103), (188, 119, 102, 181), (106, 110, 116, 112), (111, 107, 113, 117), (179, 96, 108, 183), (96, 99, 111, 108), (98, 97, 109, 110), (178, 94, 106, 182), (186, 185, 114, 117), (184, 186, 117, 113), (183, 108, 114, 185), (108, 111, 117, 114), (110, 109, 115, 116), (182, 106, 112, 184), (24, 40, 122, 119), (41, 25, 121, 118), (151, 26, 123, 187), (26, 41, 118, 123), (40, 27, 120, 122), (150, 24, 119, 188), (125, 124, 126, 127), (93, 89, 125, 127), (91, 93, 127, 126), (89, 87, 124, 125), (50, 52, 129, 128), (53, 51, 131, 130), (157, 53, 130, 189), (156, 50, 128, 190), (193, 137, 134, 192), (191, 133, 137, 193), (149, 23, 135, 192), (39, 22, 134, 137), (23, 38, 136, 135), (148, 21, 133, 191), (2, 139, 143, 10), (0, 4, 140, 138), (2, 6, 141, 139), (10, 143, 145, 14), (0, 138, 142, 8), (14, 145, 147, 18), (8, 142, 144, 12), (18, 147, 149, 22), (12, 144, 146, 16), (16, 146, 148, 20), (195, 198, 153, 44), (197, 199, 152, 43), (44, 153, 155, 48), (43, 152, 154, 47), (48, 155, 157, 52), (47, 154, 156, 51), (24, 150, 159, 56), (5, 140, 158, 55), (59, 65, 163, 161), (57, 59, 161, 159), (54, 61, 160, 158), (72, 69, 165, 166), (70, 66, 164, 167), (61, 62, 162, 160), (65, 72, 166, 163), (62, 70, 167, 162), (129, 189, 169, 76), (131, 190, 168, 75), (76, 169, 171, 80), (75, 168, 170, 79), (83, 172, 173, 85), (80, 171, 173, 84), (79, 170, 172, 83), (68, 165, 175, 88), (67, 164, 174, 87), (91, 176, 177, 93), (88, 175, 177, 92), (87, 174, 176, 91), (104, 180, 179, 97), (101, 181, 178, 95), (120, 187, 180, 104), (121, 188, 181, 101), (97, 179, 183, 109), (95, 178, 182, 107), (116, 115, 185, 186), (112, 116, 186, 184), (109, 183, 185, 115), (107, 182, 184, 113), (27, 151, 187, 120), (25, 150, 188, 121), (52, 157, 189, 129), (51, 156, 190, 131), (136, 193, 192, 135), (132, 191, 193, 136), (22, 149, 192, 134), (20, 148, 191, 132), (6, 26, 195, 194), (27, 7, 197, 196), (151, 27, 196, 198), (141, 6, 194, 199), (26, 151, 198, 195), (7, 141, 199, 197)])
me_cube_003.polygons.foreach_set('use_smooth', [True] * 198)
_uv = me_cube_003.uv_layers.new(name='UVMap')
_uv.uv.foreach_set('vector', [0.2946, 0.3628, 0.2758, 0.3713, 0.3057, 0.3212, 0.3238, 0.3118, 0.2867, 0.5574, 0.3676, 0.5759, 0.3544, 0.5898, 0.2824, 0.6103, 0.6263, 0.4038, 0.6658, 0.509, 0.6766, 0.511, 0.6651, 0.3862, 0.5711, 0.3833, 0.541, 0.4966, 0.3187, 0.5074, 0.3746, 0.3694, 0.2946, 0.3628, 0.2549, 0.5027, 0.2343, 0.4994, 0.2758, 0.3713, 0.389, 0.4984, 0.3741, 0.383, 0.2758, 0.3713, 0.2343, 0.4994, 0.3238, 0.3118, 0.3057, 0.3212, 0.3034, 0.2808, 0.3593, 0.2693, 0.5711, 0.3833, 0.3746, 0.3694, 0.3994, 0.3149, 0.5706, 0.3339, 0.3741, 0.383, 0.5576, 0.4006, 0.5154, 0.3264, 0.3788, 0.3303, 0.6263, 0.4038, 0.6651, 0.3862, 0.6566, 0.3247, 0.6132, 0.3188, 0.3593, 0.2693, 0.3034, 0.2808, 0.2826, 0.2391, 0.3482, 0.2267, 0.5706, 0.3339, 0.3994, 0.3149, 0.418, 0.2589, 0.5623, 0.2972, 0.3788, 0.3303, 0.5154, 0.3264, 0.5141, 0.2816, 0.3635, 0.2936, 0.6132, 0.3188, 0.6566, 0.3247, 0.6196, 0.2644, 0.5891, 0.2749, 0.3482, 0.2267, 0.2826, 0.2391, 0.2478, 0.1931, 0.3326, 0.1713, 0.5623, 0.2972, 0.418, 0.2589, 0.4233, 0.1999, 0.5545, 0.2191, 0.3635, 0.2936, 0.5141, 0.2816, 0.4821, 0.2345, 0.3411, 0.23, 0.5891, 0.2749, 0.6196, 0.2644, 0.6093, 0.2269, 0.563, 0.243, 0.2742, 0.1778, 0.4653, 0.1695, 0.4621, 0.1131, 0.2484, 0.1157, 0.5545, 0.2191, 0.4233, 0.1999, 0.4435, 0.1259, 0.5501, 0.1408, 0.3411, 0.23, 0.4821, 0.2345, 0.4653, 0.1695, 0.2742, 0.1778, 0.563, 0.243, 0.6093, 0.2269, 0.6033, 0.1828, 0.5733, 0.18, 0.5245, 0.5934, 0.4628, 0.5975, 0.4686, 0.6132, 0.5448, 0.607, 0.541, 0.4966, 0.6766, 0.511, 0.5614, 0.5475, 0.5157, 0.5253, 0.389, 0.4984, 0.2343, 0.4994, 0.3849, 0.589, 0.4341, 0.5675, 0.6146, 0.5039, 0.5288, 0.571, 0.5745, 0.6149, 0.625, 0.5655, 0.6651, 0.3862, 0.6766, 0.511, 0.541, 0.4966, 0.5711, 0.3833, 0.6146, 0.5039, 0.5576, 0.4006, 0.3741, 0.383, 0.389, 0.4984, 0.6651, 0.3862, 0.5711, 0.3833, 0.5706, 0.3339, 0.6566, 0.3247, 0.2758, 0.3713, 0.3741, 0.383, 0.3788, 0.3303, 0.3057, 0.3212, 0.6566, 0.3247, 0.5706, 0.3339, 0.5623, 0.2972, 0.6196, 0.2644, 0.3057, 0.3212, 0.3788, 0.3303, 0.3635, 0.2936, 0.3034, 0.2808, 0.6196, 0.2644, 0.5623, 0.2972, 0.5545, 0.2191, 0.6093, 0.2269, 0.3034, 0.2808, 0.3635, 0.2936, 0.3411, 0.23, 0.2826, 0.2391, 0.6033, 0.1828, 0.5501, 0.1408, 0.5356, 0.08067, 0.5544, 0.1019, 0.6093, 0.2269, 0.5545, 0.2191, 0.5501, 0.1408, 0.6033, 0.1828, 0.2826, 0.2391, 0.3411, 0.23, 0.2742, 0.1778, 0.2478, 0.1931, 0.4878, 0.6002, 0.5404, 0.5939, 0.5769, 0.6165, 0.4985, 0.636, 0.3187, 0.5074, 0.541, 0.4966, 0.5157, 0.5253, 0.4023, 0.5595, 0.6146, 0.5039, 0.389, 0.4984, 0.4341, 0.5675, 0.5288, 0.571, 0.2824, 0.6103, 0.3544, 0.5898, 0.3834, 0.6628, 0.3079, 0.6789, 0.3776, 0.5895, 0.2325, 0.5567, 0.2625, 0.6081, 0.3582, 0.6051, 0.3779, 0.5902, 0.3776, 0.5895, 0.3582, 0.6051, 0.3723, 0.5948, 0.2434, 0.5587, 0.2867, 0.5574, 0.2824, 0.6103, 0.2492, 0.614, 0.3079, 0.6789, 0.3834, 0.6628, 0.3942, 0.72, 0.3443, 0.7489, 0.3582, 0.6051, 0.2625, 0.6081, 0.2892, 0.6695, 0.3695, 0.6637, 0.3723, 0.5948, 0.3582, 0.6051, 0.3695, 0.6637, 0.399, 0.6679, 0.2492, 0.614, 0.2824, 0.6103, 0.3079, 0.6789, 0.277, 0.6766, 0.4206, 0.8102, 0.4579, 0.7626, 0.5705, 0.8296, 0.5557, 0.8564, 0.3695, 0.6637, 0.2892, 0.6695, 0.3242, 0.7465, 0.3601, 0.7168, 0.399, 0.6679, 0.3695, 0.6637, 0.3601, 0.7168, 0.403, 0.7114, 0.277, 0.6766, 0.3079, 0.6789, 0.3443, 0.7489, 0.3207, 0.7542, 0.5745, 0.6149, 0.6111, 0.6901, 0.678, 0.662, 0.625, 0.5655, 0.5614, 0.5475, 0.6766, 0.511, 0.6991, 0.5657, 0.63, 0.5945, 0.5446, 0.5596, 0.5614, 0.5475, 0.63, 0.5945, 0.5929, 0.603, 0.6658, 0.509, 0.6146, 0.5039, 0.625, 0.5655, 0.6942, 0.5613, 0.6991, 0.5657, 0.7274, 0.6732, 0.6879, 0.69, 0.63, 0.5945, 0.6111, 0.6901, 0.6337, 0.7325, 0.7029, 0.7327, 0.678, 0.662, 0.7274, 0.6732, 0.7391, 0.7576, 0.6963, 0.7438, 0.6879, 0.69, 0.6288, 0.6893, 0.6493, 0.7368, 0.6337, 0.7325, 0.6111, 0.6901, 0.5929, 0.603, 0.6288, 0.6893, 0.6111, 0.6901, 0.5745, 0.6149, 0.6942, 0.5613, 0.7281, 0.6642, 0.7274, 0.6732, 0.6991, 0.5657, 0.6337, 0.7325, 0.6085, 0.7782, 0.6794, 0.7886, 0.7029, 0.7327, 0.6085, 0.7782, 0.5301, 0.8789, 0.5569, 0.8979, 0.6794, 0.7886, 0.7006, 0.8117, 0.5883, 0.9113, 0.5441, 0.8886, 0.661, 0.7914, 0.6172, 0.7803, 0.537, 0.8837, 0.5301, 0.8789, 0.6085, 0.7782, 0.5569, 0.8979, 0.5301, 0.8789, 0.469, 0.9247, 0.5332, 0.9406, 0.7019, 0.7986, 0.5725, 0.9045, 0.5883, 0.9113, 0.7006, 0.8117, 0.7281, 0.6642, 0.7301, 0.7557, 0.7391, 0.7576, 0.7274, 0.6732, 0.7391, 0.7576, 0.7006, 0.8117, 0.661, 0.7914, 0.6963, 0.7438, 0.6493, 0.7368, 0.6172, 0.7803, 0.6085, 0.7782, 0.6337, 0.7325, 0.7301, 0.7557, 0.7019, 0.7986, 0.7006, 0.8117, 0.7391, 0.7576, 0.5557, 0.8564, 0.5705, 0.8296, 0.677, 0.8305, 0.6756, 0.8477, 0.4295, 0.7602, 0.3893, 0.8068, 0.5333, 0.8605, 0.555, 0.8286, 0.4569, 0.7507, 0.4295, 0.7602, 0.555, 0.8286, 0.5641, 0.8317, 0.3974, 0.8123, 0.4206, 0.8102, 0.5557, 0.8564, 0.5454, 0.865, 0.6756, 0.8477, 0.677, 0.8305, 0.7367, 0.8159, 0.7375, 0.8262, 0.555, 0.8286, 0.5333, 0.8605, 0.6562, 0.8269, 0.6552, 0.8154, 0.5641, 0.8317, 0.555, 0.8286, 0.6552, 0.8154, 0.6701, 0.8227, 0.5454, 0.865, 0.5557, 0.8564, 0.6756, 0.8477, 0.6705, 0.8405, 0.7495, 0.8195, 0.7375, 0.8262, 0.7367, 0.8159, 0.7477, 0.8065, 0.6552, 0.8154, 0.6562, 0.8269, 0.7513, 0.8151, 0.7492, 0.8013, 0.6701, 0.8227, 0.6552, 0.8154, 0.7492, 0.8013, 0.7477, 0.8065, 0.6705, 0.8405, 0.6756, 0.8477, 0.7375, 0.8262, 0.7495, 0.8195, 0.5332, 0.9406, 0.469, 0.9247, 0.4496, 0.9536, 0.5228, 0.9552, 0.5441, 0.8886, 0.5883, 0.9113, 0.5429, 0.9532, 0.4624, 0.9381, 0.537, 0.8837, 0.5441, 0.8886, 0.4624, 0.9381, 0.4657, 0.9313, 0.5725, 0.9045, 0.5569, 0.8979, 0.5332, 0.9406, 0.538, 0.9468, 0.5245, 0.9645, 0.5228, 0.9552, 0.4496, 0.9536, 0.4432, 0.9636, 0.5429, 0.9532, 0.5262, 0.974, 0.5168, 0.9806, 0.5308, 0.9632, 0.4657, 0.9313, 0.4624, 0.9381, 0.4366, 0.9738, 0.4432, 0.9636, 0.538, 0.9468, 0.5332, 0.9406, 0.5228, 0.9552, 0.5245, 0.9645, 0.5448, 0.607, 0.4686, 0.6132, 0.4812, 0.6517, 0.5832, 0.6434, 0.4985, 0.636, 0.5769, 0.6165, 0.6097, 0.6703, 0.5299, 0.6993, 0.4245, 0.6153, 0.4348, 0.6179, 0.4417, 0.6542, 0.4271, 0.6455, 0.4348, 0.6179, 0.4878, 0.6002, 0.4985, 0.636, 0.4417, 0.6542, 0.4628, 0.5975, 0.4144, 0.6126, 0.4132, 0.6373, 0.4686, 0.6132, 0.5323, 0.5936, 0.5245, 0.5934, 0.5448, 0.607, 0.5604, 0.6117, 0.519, 0.5811, 0.4472, 0.5793, 0.4628, 0.5975, 0.5245, 0.5934, 0.4978, 0.5525, 0.5389, 0.5674, 0.5404, 0.5939, 0.4878, 0.6002, 0.4197, 0.5891, 0.4336, 0.5778, 0.4348, 0.6179, 0.4245, 0.6153, 0.4336, 0.5778, 0.4978, 0.5525, 0.4878, 0.6002, 0.4348, 0.6179, 0.4472, 0.5793, 0.4062, 0.6001, 0.4144, 0.6126, 0.4628, 0.5975, 0.5287, 0.5744, 0.519, 0.5811, 0.5245, 0.5934, 0.5323, 0.5936, 0.5832, 0.6434, 0.4812, 0.6517, 0.5425, 0.7259, 0.5937, 0.7142, 0.5299, 0.6993, 0.6097, 0.6703, 0.6089, 0.7279, 0.5655, 0.7646, 0.4271, 0.6455, 0.4417, 0.6542, 0.4483, 0.7196, 0.4361, 0.7005, 0.4417, 0.6542, 0.4985, 0.636, 0.5299, 0.6993, 0.4483, 0.7196, 0.4686, 0.6132, 0.4132, 0.6373, 0.4244, 0.6822, 0.4812, 0.6517, 0.5604, 0.6117, 0.5448, 0.607, 0.5832, 0.6434, 0.5961, 0.6564, 0.5538, 0.7448, 0.4941, 0.7482, 0.5, 0.7638, 0.5655, 0.7646, 0.6012, 0.721, 0.5538, 0.7448, 0.5655, 0.7646, 0.6089, 0.7279, 0.4361, 0.7005, 0.4483, 0.7196, 0.5, 0.7638, 0.4941, 0.7482, 0.4483, 0.7196, 0.5299, 0.6993, 0.5655, 0.7646, 0.5, 0.7638, 0.4812, 0.6517, 0.4244, 0.6822, 0.4884, 0.7331, 0.5425, 0.7259, 0.5961, 0.6564, 0.5832, 0.6434, 0.5937, 0.7142, 0.6012, 0.721, 0.5288, 0.571, 0.4341, 0.5675, 0.4472, 0.5793, 0.519, 0.5811, 0.5157, 0.5253, 0.5614, 0.5475, 0.5389, 0.5674, 0.4978, 0.5525, 0.391, 0.5851, 0.4023, 0.5595, 0.4336, 0.5778, 0.4197, 0.5891, 0.4023, 0.5595, 0.5157, 0.5253, 0.4978, 0.5525, 0.4336, 0.5778, 0.4341, 0.5675, 0.3849, 0.589, 0.4062, 0.6001, 0.4472, 0.5793, 0.5446, 0.5596, 0.5288, 0.571, 0.519, 0.5811, 0.5287, 0.5744, 0.4633, 0.9506, 0.5308, 0.9632, 0.5168, 0.9806, 0.4418, 0.9805, 0.4366, 0.9738, 0.4624, 0.9381, 0.4633, 0.9506, 0.4418, 0.9805, 0.5262, 0.974, 0.4366, 0.9738, 0.4418, 0.9805, 0.5168, 0.9806, 0.4624, 0.9381, 0.5429, 0.9532, 0.5308, 0.9632, 0.4633, 0.9506, 0.3443, 0.7489, 0.3942, 0.72, 0.4579, 0.7626, 0.4206, 0.8102, 0.3601, 0.7168, 0.3242, 0.7465, 0.3893, 0.8068, 0.4295, 0.7602, 0.403, 0.7114, 0.3601, 0.7168, 0.4295, 0.7602, 0.4569, 0.7507, 0.3207, 0.7542, 0.3443, 0.7489, 0.4206, 0.8102, 0.3974, 0.8123, 0.3897, 0.09844, 0.5356, 0.08067, 0.4496, 0.06748, 0.3379, 0.1002, 0.5483, 0.1126, 0.5544, 0.1019, 0.5356, 0.08067, 0.3897, 0.09844, 0.3326, 0.1713, 0.2478, 0.1931, 0.2409, 0.1366, 0.3379, 0.1002, 0.5501, 0.1408, 0.4435, 0.1259, 0.4496, 0.06748, 0.5356, 0.08067, 0.2478, 0.1931, 0.2742, 0.1778, 0.2484, 0.1157, 0.2409, 0.1366, 0.5733, 0.18, 0.6033, 0.1828, 0.5544, 0.1019, 0.5483, 0.1126, 0.3746, 0.3694, 0.2946, 0.3628, 0.3238, 0.3118, 0.3994, 0.3149, 0.5576, 0.4006, 0.6146, 0.5039, 0.6658, 0.509, 0.6263, 0.4038, 0.3746, 0.3694, 0.3187, 0.5074, 0.2549, 0.5027, 0.2946, 0.3628, 0.3994, 0.3149, 0.3238, 0.3118, 0.3593, 0.2693, 0.418, 0.2589, 0.5576, 0.4006, 0.6263, 0.4038, 0.6132, 0.3188, 0.5154, 0.3264, 0.418, 0.2589, 0.3593, 0.2693, 0.3482, 0.2267, 0.4233, 0.1999, 0.5154, 0.3264, 0.6132, 0.3188, 0.5891, 0.2749, 0.5141, 0.2816, 0.4233, 0.1999, 0.3482, 0.2267, 0.3326, 0.1713, 0.4435, 0.1259, 0.5141, 0.2816, 0.5891, 0.2749, 0.563, 0.243, 0.4821, 0.2345, 0.4821, 0.2345, 0.563, 0.243, 0.5733, 0.18, 0.4653, 0.1695, 0.3676, 0.5759, 0.3779, 0.5902, 0.3723, 0.5948, 0.3544, 0.5898, 0.2325, 0.5567, 0.2434, 0.5587, 0.2492, 0.614, 0.2625, 0.6081, 0.3544, 0.5898, 0.3723, 0.5948, 0.399, 0.6679, 0.3834, 0.6628, 0.2625, 0.6081, 0.2492, 0.614, 0.277, 0.6766, 0.2892, 0.6695, 0.3834, 0.6628, 0.399, 0.6679, 0.403, 0.7114, 0.3942, 0.72, 0.2892, 0.6695, 0.277, 0.6766, 0.3207, 0.7542, 0.3242, 0.7465, 0.5288, 0.571, 0.5446, 0.5596, 0.5929, 0.603, 0.5745, 0.6149, 0.6766, 0.511, 0.6658, 0.509, 0.6942, 0.5613, 0.6991, 0.5657, 0.6879, 0.69, 0.6963, 0.7438, 0.6493, 0.7368, 0.6288, 0.6893, 0.63, 0.5945, 0.6879, 0.69, 0.6288, 0.6893, 0.5929, 0.603, 0.625, 0.5655, 0.678, 0.662, 0.7281, 0.6642, 0.6942, 0.5613, 0.661, 0.7914, 0.5441, 0.8886, 0.537, 0.8837, 0.6172, 0.7803, 0.6794, 0.7886, 0.5569, 0.8979, 0.5725, 0.9045, 0.7019, 0.7986, 0.678, 0.662, 0.7029, 0.7327, 0.7301, 0.7557, 0.7281, 0.6642, 0.6963, 0.7438, 0.661, 0.7914, 0.6172, 0.7803, 0.6493, 0.7368, 0.7029, 0.7327, 0.6794, 0.7886, 0.7019, 0.7986, 0.7301, 0.7557, 0.4579, 0.7626, 0.4569, 0.7507, 0.5641, 0.8317, 0.5705, 0.8296, 0.3893, 0.8068, 0.3974, 0.8123, 0.5454, 0.865, 0.5333, 0.8605, 0.5705, 0.8296, 0.5641, 0.8317, 0.6701, 0.8227, 0.677, 0.8305, 0.5333, 0.8605, 0.5454, 0.865, 0.6705, 0.8405, 0.6562, 0.8269, 0.7513, 0.8151, 0.7495, 0.8195, 0.7477, 0.8065, 0.7492, 0.8013, 0.677, 0.8305, 0.6701, 0.8227, 0.7477, 0.8065, 0.7367, 0.8159, 0.6562, 0.8269, 0.6705, 0.8405, 0.7495, 0.8195, 0.7513, 0.8151, 0.5301, 0.8789, 0.537, 0.8837, 0.4657, 0.9313, 0.469, 0.9247, 0.5883, 0.9113, 0.5725, 0.9045, 0.538, 0.9468, 0.5429, 0.9532, 0.5262, 0.974, 0.5245, 0.9645, 0.4432, 0.9636, 0.4366, 0.9738, 0.469, 0.9247, 0.4657, 0.9313, 0.4432, 0.9636, 0.4496, 0.9536, 0.5429, 0.9532, 0.538, 0.9468, 0.5245, 0.9645, 0.5262, 0.974, 0.4144, 0.6126, 0.4245, 0.6153, 0.4271, 0.6455, 0.4132, 0.6373, 0.5404, 0.5939, 0.5323, 0.5936, 0.5604, 0.6117, 0.5769, 0.6165, 0.4062, 0.6001, 0.4197, 0.5891, 0.4245, 0.6153, 0.4144, 0.6126, 0.5389, 0.5674, 0.5287, 0.5744, 0.5323, 0.5936, 0.5404, 0.5939, 0.4132, 0.6373, 0.4271, 0.6455, 0.4361, 0.7005, 0.4244, 0.6822, 0.5769, 0.6165, 0.5604, 0.6117, 0.5961, 0.6564, 0.6097, 0.6703, 0.5425, 0.7259, 0.4884, 0.7331, 0.4941, 0.7482, 0.5538, 0.7448, 0.5937, 0.7142, 0.5425, 0.7259, 0.5538, 0.7448, 0.6012, 0.721, 0.4244, 0.6822, 0.4361, 0.7005, 0.4941, 0.7482, 0.4884, 0.7331, 0.6097, 0.6703, 0.5961, 0.6564, 0.6012, 0.721, 0.6089, 0.7279, 0.3849, 0.589, 0.391, 0.5851, 0.4197, 0.5891, 0.4062, 0.6001, 0.5614, 0.5475, 0.5446, 0.5596, 0.5287, 0.5744, 0.5389, 0.5674, 0.3942, 0.72, 0.403, 0.7114, 0.4569, 0.7507, 0.4579, 0.7626, 0.3242, 0.7465, 0.3207, 0.7542, 0.3974, 0.8123, 0.3893, 0.8068, 0.2484, 0.1157, 0.3897, 0.09844, 0.3379, 0.1002, 0.2409, 0.1366, 0.4621, 0.1131, 0.5483, 0.1126, 0.3897, 0.09844, 0.2484, 0.1157, 0.4435, 0.1259, 0.3326, 0.1713, 0.3379, 0.1002, 0.4496, 0.06748, 0.4653, 0.1695, 0.5733, 0.18, 0.5483, 0.1126, 0.4621, 0.1131, 0.3187, 0.5074, 0.4023, 0.5595, 0.3676, 0.5759, 0.2867, 0.5574, 0.3849, 0.589, 0.2343, 0.4994, 0.2325, 0.5567, 0.3776, 0.5895, 0.391, 0.5851, 0.3849, 0.589, 0.3776, 0.5895, 0.3779, 0.5902, 0.2549, 0.5027, 0.3187, 0.5074, 0.2867, 0.5574, 0.2434, 0.5587, 0.4023, 0.5595, 0.391, 0.5851, 0.3779, 0.5902, 0.3676, 0.5759, 0.2343, 0.4994, 0.2549, 0.5027, 0.2434, 0.5587, 0.2325, 0.5567])
me_cube_003.materials.append(mat_material_002)
me_cube_003.use_remesh_preserve_volume = False
me_cube_003.use_remesh_preserve_attributes = False
me_cube_003.use_mirror_vertex_groups = False
me_cube_003.update()
me_cube_004 = bpy.data.meshes.new('Cube.004')
me_cube_004.from_pydata([(1.276, -2.78, -4.605), (5.313, -3.111, -5.123), (3.361, -4.902, -5.766), (3.56, -2.648, -5.769), (3.298, -2.83, -3.249), (3.945, -4.26, -3.14), (5.113, -4.827, -5.133), (1.782, -5.243, -4.557), (1.558, -4.207, -4.633), (2.073, -2.789, -3.148), (1.782, -1.743, -4.763), (2.195, -2.794, -5.629), (3.529, -2.577, -3.583), (4.78, -2.548, -4.877), (3.714, -2.458, -5.653), (4.684, -3.032, -4.027), (5.066, -3.944, -5.152), (4.531, -2.768, -5.734), (3.381, -3.314, -3.438), (3.543, -4.171, -6.006), (2.373, -5.676, -4.77), (4.923, -5.18, -5.108), (4.352, -4.82, -3.838), (3.401, -5.19, -5.558), (2.382, -5.241, -5.391), (4.63, -4.818, -5.589), (4.961, -4.079, -3.985), (2.49, -4.545, -3.462), (2.23, -4.189, -5.937), (2.559, -2.068, -5.421), (4.335, -2.461, -5.565), (4.818, -4.097, -5.703), (2.273, -3.407, -3.59), (2.586, -2.325, -3.444), (4.594, -2.677, -4.226), (4.674, -3.476, -4.038), (2.727, -5.521, -5.335), (4.521, -5.072, -5.457), (2.791, -5.306, -4.161), (4.829, -4.998, -4.372), (1.535, -2.952, -3.866), (5.005, -3.098, -4.552), (4.954, -4.559, -4.566), (1.944, -5.183, -3.954), (1.771, -4.195, -3.956), (2.138, -2.24, -3.945), (4.821, -2.6, -4.512), (4.864, -3.826, -4.511), (2.651, -5.645, -4.562), (4.942, -5.048, -4.667), (2.827, -3.341, -3.007), (2.35, -3.269, -2.966), (2.879, -3.628, -3.052), (2.436, -3.533, -3.155), (4.024, -4.426, -4.027), (2.978, -4.788, -4.259), (3.37, -5.193, -4.824), (3.021, -3.42, -3.828), (2.569, -3.324, -3.933), (3.554, -4.414, -5.995), (3.26, -3.525, -3.606), (5.103, -4.156, -5.119), (1.679, -4.396, -4.598), (2.258, -4.436, -5.916), (4.822, -4.329, -5.696), (4.714, -3.606, -4.05), (2.323, -3.668, -3.561), (4.91, -4.059, -4.563), (1.876, -4.312, -3.982), (4.152, -4.933, -4.638), (2.045, -1.889, -4.84), (3.435, -2.63, -3.75), (4.677, -2.593, -4.954), (3.759, -2.511, -5.613), (2.719, -2.131, -5.314), (4.167, -2.47, -5.612), (2.762, -2.391, -3.69), (4.539, -2.72, -4.356), (2.36, -2.329, -4.117), (4.734, -2.648, -4.619)], [], [(40, 44, 32, 9), (40, 9, 33, 45), (0, 10, 29, 11), (0, 11, 28, 8), (46, 13, 72, 79), (13, 30, 75, 72), (30, 14, 73, 75), (14, 29, 74, 73), (41, 46, 34, 15), (41, 15, 35, 47), (1, 16, 31, 17), (1, 17, 30, 13), (59, 63, 28, 19), (59, 19, 31, 64), (2, 25, 37, 23), (2, 23, 36, 24), (3, 19, 28, 11), (3, 11, 29, 14), (3, 14, 30, 17), (3, 17, 31, 19), (4, 18, 35, 15), (4, 15, 34, 12), (4, 12, 33, 9), (58, 53, 32, 66), (60, 65, 35, 18), (54, 55, 56, 69), (5, 22, 39, 26), (61, 64, 31, 16), (67, 47, 35, 65), (42, 26, 39, 49), (6, 21, 37, 25), (68, 66, 32, 44), (62, 8, 28, 63), (7, 24, 36, 20), (43, 48, 38, 27), (0, 8, 44, 40), (0, 40, 45, 10), (45, 33, 76, 78), (34, 46, 79, 77), (1, 13, 46, 41), (1, 41, 47, 16), (61, 16, 47, 67), (6, 42, 49, 21), (62, 68, 44, 8), (7, 20, 48, 43), (50, 51, 53, 52), (9, 32, 53, 51), (18, 4, 50, 52), (4, 9, 51, 50), (54, 57, 58, 55), (58, 57, 52, 53), (37, 39, 22, 69), (36, 23, 48, 20), (2, 24, 63, 59), (2, 59, 64, 25), (5, 26, 65, 60), (5, 60, 57, 54), (6, 25, 64, 61), (42, 67, 65, 26), (43, 27, 66, 68), (7, 62, 63, 24), (6, 61, 67, 42), (7, 43, 68, 62), (55, 58, 66, 27), (18, 52, 57, 60), (56, 55, 27, 38), (21, 49, 39, 37), (5, 54, 69, 22), (23, 56, 38, 48), (12, 34, 77, 71), (33, 12, 71, 76), (29, 10, 70, 74), (10, 45, 78, 70)])
me_cube_004.polygons.foreach_set('use_smooth', [True] * 73)
_uv = me_cube_004.uv_layers.new(name='UVMap')
_uv.uv.foreach_set('vector', [0.3255, 0.3439, 0.2857, 0.2257, 0.3755, 0.2766, 0.4014, 0.3393, 0.3255, 0.3439, 0.4014, 0.3393, 0.4375, 0.3742, 0.3747, 0.4275, 0.2658, 0.3799, 0.286, 0.4641, 0.1823, 0.5761, 0.09699, 0.4694, 0.2658, 0.3799, 0.09699, 0.4694, 0.03299, 0.2742, 0.2135, 0.2503, 0.7707, 0.4101, 0.8077, 0.426, 0.8028, 0.4448, 0.7687, 0.4295, 0.6145, 0.9218, 0.5663, 0.8243, 0.5751, 0.8208, 0.6202, 0.9082, 0.5663, 0.8243, 0.6027, 0.7205, 0.6084, 0.7278, 0.5751, 0.8208, 0.6027, 0.7205, 0.6213, 0.579, 0.6244, 0.6007, 0.6084, 0.7278, 0.8127, 0.3514, 0.7707, 0.4101, 0.7246, 0.4031, 0.728, 0.3315, 0.8127, 0.3514, 0.728, 0.3315, 0.7444, 0.2702, 0.8351, 0.2505, 0.5332, 0.9335, 0.4344, 0.9577, 0.4204, 0.8339, 0.5072, 0.8369, 0.5332, 0.9335, 0.5072, 0.8369, 0.5663, 0.8243, 0.6145, 0.9218, 0.3782, 0.7212, 0.354, 0.5729, 0.3808, 0.5669, 0.402, 0.7172, 0.3782, 0.7212, 0.402, 0.7172, 0.4204, 0.8339, 0.3991, 0.8352, 0.3239, 0.7122, 0.3492, 0.8376, 0.2895, 0.8525, 0.2494, 0.7275, 0.3239, 0.7122, 0.2494, 0.7275, 0.1971, 0.6522, 0.2575, 0.6005, 0.5124, 0.717, 0.402, 0.7172, 0.3808, 0.5669, 0.5395, 0.556, 0.5124, 0.717, 0.5395, 0.556, 0.6213, 0.579, 0.6027, 0.7205, 0.5124, 0.717, 0.6027, 0.7205, 0.5663, 0.8243, 0.5072, 0.8369, 0.5124, 0.717, 0.5072, 0.8369, 0.4204, 0.8339, 0.402, 0.7172, 0.5137, 0.3316, 0.5272, 0.262, 0.7444, 0.2702, 0.728, 0.3315, 0.5137, 0.3316, 0.728, 0.3315, 0.7246, 0.4031, 0.5322, 0.3889, 0.5137, 0.3316, 0.5322, 0.3889, 0.4375, 0.3742, 0.4014, 0.3393, 0.4125, 0.1829, 0.4179, 0.275, 0.3755, 0.2766, 0.3786, 0.2482, 0.525, 0.2155, 0.7555, 0.2522, 0.7444, 0.2702, 0.5272, 0.262, 0.9054, 0.7744, 0.7782, 0.7128, 0.8426, 0.6387, 0.9253, 0.6846, 0.624, 0.09321, 0.7645, 0.04871, 0.8719, 0.0668, 0.7926, 0.1814, 0.411, 0.9614, 0.3991, 0.8352, 0.4204, 0.8339, 0.4344, 0.9577, 0.8433, 0.2178, 0.8351, 0.2505, 0.7444, 0.2702, 0.7555, 0.2522, 0.876, 0.1297, 0.7926, 0.1814, 0.8719, 0.0668, 0.9144, 0.07665, 0.3222, 0.9734, 0.2753, 0.9368, 0.2895, 0.8525, 0.3492, 0.8376, 0.2845, 0.2081, 0.3786, 0.2482, 0.3755, 0.2766, 0.2857, 0.2257, 0.2103, 0.2236, 0.2135, 0.2503, 0.03299, 0.2742, 0.02997, 0.2432, 0.1943, 0.1348, 0.02997, 0.1268, 0.07347, 0.048, 0.164, 0.05468, 0.2526, 0.1267, 0.1975, 0.02486, 0.2699, 0.03259, 0.3563, 0.1377, 0.2658, 0.3799, 0.2135, 0.2503, 0.2857, 0.2257, 0.3255, 0.3439, 0.2658, 0.3799, 0.3255, 0.3439, 0.3747, 0.4275, 0.286, 0.4641, 0.3747, 0.4275, 0.4375, 0.3742, 0.4583, 0.4, 0.3908, 0.4566, 0.7246, 0.4031, 0.7707, 0.4101, 0.7687, 0.4295, 0.7261, 0.4245, 0.8988, 0.3838, 0.8077, 0.426, 0.7707, 0.4101, 0.8127, 0.3514, 0.8988, 0.3838, 0.8127, 0.3514, 0.8351, 0.2505, 0.9237, 0.2647, 0.9332, 0.235, 0.9237, 0.2647, 0.8351, 0.2505, 0.8433, 0.2178, 0.9639, 0.1333, 0.876, 0.1297, 0.9144, 0.07665, 0.9804, 0.0623, 0.2103, 0.2236, 0.2845, 0.2081, 0.2857, 0.2257, 0.2135, 0.2503, 0.1943, 0.1348, 0.164, 0.05468, 0.1975, 0.02486, 0.2526, 0.1267, 0.4542, 0.2927, 0.4194, 0.3008, 0.4179, 0.275, 0.4539, 0.2723, 0.4014, 0.3393, 0.3755, 0.2766, 0.4179, 0.275, 0.4194, 0.3008, 0.5272, 0.262, 0.5137, 0.3316, 0.4542, 0.2927, 0.4539, 0.2723, 0.5137, 0.3316, 0.4014, 0.3393, 0.4194, 0.3008, 0.4542, 0.2927, 0.9054, 0.7744, 0.7813, 0.8849, 0.7299, 0.8919, 0.7782, 0.7128, 0.4125, 0.1829, 0.4761, 0.1915, 0.4539, 0.2723, 0.4179, 0.275, 0.2895, 0.8525, 0.1948, 0.9488, 0.1086, 0.9304, 0.1814, 0.8626, 0.1971, 0.6522, 0.2494, 0.7275, 0.1062, 0.6671, 0.1204, 0.6288, 0.3239, 0.7122, 0.2575, 0.6005, 0.354, 0.5729, 0.3782, 0.7212, 0.3239, 0.7122, 0.3782, 0.7212, 0.3991, 0.8352, 0.3492, 0.8376, 0.624, 0.09321, 0.7926, 0.1814, 0.7555, 0.2522, 0.525, 0.2155, 0.941, 0.8735, 0.819, 0.8919, 0.7813, 0.8849, 0.9054, 0.7744, 0.3222, 0.9734, 0.3492, 0.8376, 0.3991, 0.8352, 0.411, 0.9614, 0.876, 0.1297, 0.8433, 0.2178, 0.7555, 0.2522, 0.7926, 0.1814, 0.2526, 0.1267, 0.3563, 0.1377, 0.3786, 0.2482, 0.2845, 0.2081, 0.1943, 0.1348, 0.2103, 0.2236, 0.02997, 0.2432, 0.02997, 0.1268, 0.9639, 0.1333, 0.9332, 0.235, 0.8433, 0.2178, 0.876, 0.1297, 0.1943, 0.1348, 0.2526, 0.1267, 0.2845, 0.2081, 0.2103, 0.2236, 0.7782, 0.7128, 0.7299, 0.8919, 0.6768, 0.8586, 0.6702, 0.7589, 0.5272, 0.262, 0.4539, 0.2723, 0.4761, 0.1915, 0.525, 0.2155, 0.8426, 0.6387, 0.7782, 0.7128, 0.6702, 0.7589, 0.741, 0.6555, 0.2753, 0.9368, 0.2269, 0.9633, 0.1948, 0.9488, 0.2895, 0.8525, 0.941, 0.8735, 0.9054, 0.7744, 0.9253, 0.6846, 0.9679, 0.7662, 0.2494, 0.7275, 0.1668, 0.7518, 0.06839, 0.7183, 0.1062, 0.6671, 0.5322, 0.3889, 0.7246, 0.4031, 0.7261, 0.4245, 0.5513, 0.4104, 0.4375, 0.3742, 0.5322, 0.3889, 0.5513, 0.4104, 0.4583, 0.4, 0.1823, 0.5761, 0.286, 0.4641, 0.2899, 0.4943, 0.1886, 0.6021, 0.286, 0.4641, 0.3747, 0.4275, 0.3908, 0.4566, 0.2899, 0.4943])
me_cube_004.materials.append(mat_material)
me_cube_004.use_remesh_preserve_volume = False
me_cube_004.use_remesh_preserve_attributes = False
me_cube_004.use_mirror_vertex_groups = False
me_cube_004.update()
arm_armature = bpy.data.armatures.new('Armature')  # bones are not reproduced

# ---- objects
ob_armature = bpy.data.objects.new('Armature', arm_armature)
ob_body = bpy.data.objects.new('Body', me_cube_000)
ob_projected = bpy.data.objects.new('Projected', me_cube_003)
ob_hips = bpy.data.objects.new('Hips', me_cube_004)
ob_camera = bpy.data.objects.new('Camera', cam_camera)

# ---- transforms, parenting, visibility, modifiers, constraints
ob_armature.location = (0.0, 0.0, 0.0)
ob_armature.hide_render = True
ob_armature.display_type = 'WIRE'
ob_armature.show_in_front = True
ob_armature.lineart.crease_threshold = 0.0
ob_body.parent = ob_armature
ob_body.location = (0.0, 0.0, 0.0)
ob_body.rotation_euler = (1.192e-07, 0.0, 0.0)
ob_body.lock_rotations_4d = False
ob_body.empty_display_type = 'ARROWS'
ob_body.lineart.crease_threshold = 0.0
_vg = ob_body.vertex_groups.new(name='Spine.04')
for _i, _w in zip([0, 1, 2, 3, 4, 5, 6, 7, 24, 25, 26, 27, 29, 30, 31, 40, 41, 42, 43, 44, 45, 46, 47, 48, 49, 50, 51, 52, 53, 54, 55, 56, 57, 58, 59, 60, 61, 62, 63, 64, 65, 66, 67, 68, 69, 70, 71, 72, 73, 74, 75, 76, 77, 78, 79, 80, 81, 82, 83, 84, 85, 86, 87, 88, 89, 90, 91, 92, 93, 94, 95, 96, 97, 98, 99, 100, 101, 102, 103, 104, 105, 106, 107, 108, 109, 110, 111, 112, 113, 114, 115, 116, 117, 118, 119, 120, 121, 122, 123, 124, 125, 126, 127, 128, 129, 130, 131, 138, 139, 140, 141, 150, 151, 152, 153, 154, 155, 156, 157, 158, 159, 160, 161, 162, 163, 164, 165, 166, 167, 168, 169, 170, 171, 172, 173, 174, 175, 176, 177, 178, 179, 180, 181, 182, 183, 184, 185, 186, 187, 188, 189, 190, 194, 195, 196, 197, 198, 199], [0.03708, 0.03251, 0.03175, 0.02961, 0.1793, 0.1763, 0.2017, 0.149, 0.384, 0.2716, 0.4059, 0.2502, 0.0006686, 0.02568, 0.1079, 0.2021, 0.1958, 0.533, 0.3985, 0.4717, 0.4066, 0.5905, 0.5376, 0.5815, 0.5444, 0.6851, 0.6893, 0.6795, 0.6598, 0.3478, 0.3562, 0.4712, 0.4236, 0.6191, 0.6299, 0.6516, 0.6089, 0.81, 0.8331, 0.7925, 0.7878, 0.9801, 0.9795, 0.9767, 0.9761, 0.9062, 0.9052, 0.895, 0.9149, 0.9718, 0.9738, 0.9701, 0.9688, 0.9922, 0.9922, 0.9925, 0.9924, 0.9942, 0.9947, 0.9942, 0.9946, 0.9854, 0.9852, 0.9858, 0.9864, 0.9863, 0.9872, 0.9873, 0.9882, 0.9476, 0.9339, 0.9431, 0.941, 0.9521, 0.9283, 0.8026, 0.8473, 0.8365, 0.8548, 0.8296, 0.8569, 0.9893, 0.9829, 0.9853, 0.9862, 0.9885, 0.9775, 0.998, 0.9973, 0.9959, 0.9974, 0.998, 0.9985, 0.3372, 0.6372, 0.6647, 0.6387, 0.5581, 0.4513, 0.9867, 0.9875, 0.9875, 0.9883, 0.8451, 0.8145, 0.8093, 0.8489, 0.05192, 0.02489, 0.1852, 0.1777, 0.5234, 0.5009, 0.5024, 0.4742, 0.5715, 0.5816, 0.6898, 0.6745, 0.3529, 0.4637, 0.6167, 0.6379, 0.8507, 0.7841, 0.9802, 0.9762, 0.8941, 0.9106, 0.9757, 0.9718, 0.9924, 0.9926, 0.9946, 0.9946, 0.9853, 0.9859, 0.9868, 0.9878, 0.9423, 0.9411, 0.8652, 0.8974, 0.9892, 0.9869, 0.9984, 0.9979, 0.9996, 0.7199, 0.7493, 0.8088, 0.8475, 0.4266, 0.4386, 0.3113, 0.327, 0.4768, 0.3832]): _vg.add([_i], _w, 'REPLACE')
_vg = ob_body.vertex_groups.new(name='Spine.03')
for _i, _w in zip([0, 1, 2, 3, 4, 5, 6, 7, 8, 9, 10, 11, 12, 13, 14, 15, 16, 17, 18, 19, 20, 21, 22, 23, 24, 25, 26, 27, 28, 29, 30, 31, 32, 33, 34, 35, 36, 37, 38, 39, 40, 41, 42, 43, 44, 45, 46, 47, 48, 49, 50, 51, 52, 53, 54, 55, 56, 57, 58, 59, 60, 61, 62, 63, 64, 65, 70, 71, 72, 73, 74, 75, 76, 77, 94, 95, 96, 97, 98, 99, 100, 101, 102, 103, 104, 105, 118, 119, 120, 121, 122, 123, 128, 129, 130, 131, 132, 133, 135, 136, 138, 139, 140, 141, 142, 143, 144, 145, 146, 147, 148, 149, 150, 151, 152, 153, 154, 155, 156, 157, 158, 159, 160, 161, 162, 163, 166, 167, 169, 178, 179, 180, 181, 187, 188, 189, 190, 191, 192, 194, 195, 196, 197, 198, 199], [0.8978, 0.8914, 0.826, 0.8461, 0.8001, 0.8068, 0.7676, 0.8301, 0.7972, 0.8246, 0.6903, 0.7108, 0.524, 0.6019, 0.3263, 0.4026, 0.2289, 0.2954, 0.1136, 0.2121, 0.09532, 0.1488, 0.02491, 0.1133, 0.6104, 0.7225, 0.5863, 0.7484, 0.9693, 0.9146, 0.9587, 0.8773, 0.921, 0.8663, 0.7943, 0.7633, 0.1982, 0.1524, 0.08224, 0.0152, 0.7971, 0.7955, 0.4588, 0.5946, 0.5202, 0.5892, 0.4037, 0.4568, 0.4129, 0.4508, 0.3108, 0.3068, 0.3165, 0.3362, 0.6393, 0.6318, 0.5219, 0.5684, 0.3747, 0.3645, 0.3432, 0.3847, 0.187, 0.1643, 0.2043, 0.2089, 0.09237, 0.09333, 0.1034, 0.08382, 0.005626, 0.001705, 0.009022, 0.01171, 0.052, 0.06566, 0.05653, 0.05879, 0.04551, 0.07116, 0.196, 0.1515, 0.1623, 0.1448, 0.1699, 0.1422, 0.6576, 0.3599, 0.3345, 0.3584, 0.4412, 0.5452, 0.1529, 0.1832, 0.1884, 0.1492, 0.05277, 0.04267, 0.06429, 0.03724, 0.8913, 0.8267, 0.7968, 0.7956, 0.7822, 0.6563, 0.5361, 0.3454, 0.2941, 0.1815, 0.1281, 0.08658, 0.4736, 0.496, 0.49, 0.5205, 0.4226, 0.4135, 0.3062, 0.3214, 0.6344, 0.5297, 0.377, 0.3569, 0.1469, 0.2126, 0.1043, 0.088, 0.005769, 0.05731, 0.05859, 0.1341, 0.1019, 0.2784, 0.249, 0.1888, 0.1506, 0.05986, 0.02207, 0.5587, 0.5525, 0.6863, 0.6621, 0.5188, 0.6045]): _vg.add([_i], _w, 'REPLACE')
_vg = ob_body.vertex_groups.new(name='Spine.02')
for _i, _w in zip([0, 1, 2, 3, 6, 8, 9, 10, 11, 12, 13, 14, 15, 16, 17, 18, 19, 20, 21, 22, 23, 28, 29, 32, 33, 34, 35, 36, 37, 38, 39, 132, 133, 134, 135, 136, 137, 138, 139, 141, 142, 143, 144, 145, 146, 147, 148, 149, 191, 192, 193], [0.05865, 0.06737, 0.1332, 0.1141, 0.01129, 0.1922, 0.158, 0.2904, 0.2717, 0.4721, 0.3923, 0.6667, 0.5883, 0.7696, 0.7019, 0.8838, 0.7834, 0.904, 0.8498, 0.9618, 0.8844, 0.001534, 0.06005, 0.07636, 0.1217, 0.2038, 0.2309, 0.8008, 0.8463, 0.9172, 0.9671, 0.9468, 0.9533, 0.9856, 0.9345, 0.9561, 0.9841, 0.05675, 0.1358, 0.003455, 0.2032, 0.3259, 0.4586, 0.6461, 0.7033, 0.8144, 0.8708, 0.9115, 0.9396, 0.9632, 0.9861]): _vg.add([_i], _w, 'REPLACE')
_vg = ob_body.vertex_groups.new(name='Spine.01')
for _i, _w in zip([11, 14, 15, 16, 17, 18, 19, 20, 21, 22, 23, 36, 37, 38, 39, 132, 133, 134, 135, 136, 137, 143, 145, 146, 147, 148, 149, 191, 192, 193], [0.0007623, 0.02953, 0.0565, 0.05506, 0.06822, 0.08445, 0.112, 0.1332, 0.1509, 0.2233, 0.2126, 0.09929, 0.02918, 0.4105, 0.1812, 0.2086, 0.5926, 0.8048, 0.3354, 0.2964, 0.8263, 0.0003811, 0.04302, 0.06164, 0.09824, 0.142, 0.2179, 0.4006, 0.5701, 0.5614]): _vg.add([_i], _w, 'REPLACE')
_vg = ob_body.vertex_groups.new(name='Spine.002')
_m = ob_body.modifiers.new('Armature', 'ARMATURE')
_m.object = ob_armature
ob_projected.parent = ob_armature
ob_projected.location = (0.0, 0.0, 0.0)
ob_projected.rotation_euler = (1.192e-07, 0.0, 0.0)
ob_projected.lock_rotations_4d = False
ob_projected.empty_display_type = 'ARROWS'
ob_projected.hide_viewport = True
ob_projected.hide_select = True
ob_projected.hide_render = True
ob_projected.lineart.crease_threshold = 0.0
_vg = ob_projected.vertex_groups.new(name='Spine.04')
for _i, _w in zip([0, 1, 2, 4, 5, 6, 7, 24, 25, 26, 27, 29, 30, 31, 40, 41, 42, 43, 44, 45, 46, 47, 48, 49, 50, 51, 52, 53, 54, 55, 56, 57, 58, 59, 60, 61, 62, 63, 64, 65, 66, 67, 68, 69, 70, 71, 72, 73, 74, 75, 76, 77, 78, 79, 80, 81, 82, 83, 84, 85, 86, 87, 88, 89, 90, 91, 92, 93, 94, 95, 96, 97, 98, 99, 100, 101, 102, 103, 104, 105, 106, 107, 108, 109, 110, 111, 112, 113, 114, 115, 116, 117, 118, 119, 120, 121, 122, 123, 124, 125, 126, 127, 128, 129, 130, 131, 138, 139, 140, 141, 150, 151, 152, 153, 154, 155, 156, 157, 158, 159, 160, 161, 162, 163, 164, 165, 166, 167, 168, 169, 170, 171, 172, 173, 174, 175, 176, 177, 178, 179, 180, 181, 182, 183, 184, 185, 186, 187, 188, 189, 190, 194, 195, 196, 197, 198, 199], [0.03988, 0.03039, 0.01291, 0.1908, 0.1825, 0.1462, 0.08113, 0.4386, 0.3176, 0.3802, 0.2656, 0.001839, 0.02317, 0.109, 0.2142, 0.1882, 0.3172, 0.2307, 0.3935, 0.3183, 0.438, 0.3999, 0.4709, 0.4308, 0.5765, 0.5793, 0.5829, 0.539, 0.3579, 0.3232, 0.4926, 0.3834, 0.6154, 0.6062, 0.6639, 0.6211, 0.8221, 0.8343, 0.8098, 0.7835, 0.9805, 0.9794, 0.9775, 0.9764, 0.8987, 0.916, 0.9035, 0.9206, 0.9712, 0.9703, 0.9604, 0.9492, 0.9922, 0.9939, 0.9924, 0.9933, 0.995, 0.9953, 0.9948, 0.9952, 0.9857, 0.9854, 0.9862, 0.9864, 0.9866, 0.9873, 0.9876, 0.9882, 0.9403, 0.917, 0.9256, 0.9357, 0.9524, 0.9174, 0.7856, 0.8554, 0.8346, 0.8586, 0.8224, 0.8243, 0.9865, 0.9776, 0.9808, 0.9843, 0.9878, 0.9726, 0.9975, 0.9963, 0.9947, 0.9968, 0.9976, 0.998, 0.3251, 0.6656, 0.5585, 0.5991, 0.5707, 0.4419, 0.9869, 0.9876, 0.9876, 0.9883, 0.8125, 0.7943, 0.7828, 0.8253, 0.03513, 0.006454, 0.1866, 0.1136, 0.3781, 0.3229, 0.2739, 0.3559, 0.419, 0.4508, 0.5779, 0.5609, 0.3405, 0.438, 0.6183, 0.6351, 0.8282, 0.7966, 0.9799, 0.977, 0.9098, 0.9096, 0.9707, 0.9548, 0.993, 0.9929, 0.9951, 0.995, 0.9855, 0.9863, 0.987, 0.9879, 0.9287, 0.9307, 0.8234, 0.845, 0.9821, 0.9826, 0.9969, 0.9957, 0.9978, 0.5002, 0.6324, 0.7885, 0.8189, 0.2317, 0.3868, 0.2919, 0.1559, 0.3394, 0.1938]): _vg.add([_i], _w, 'REPLACE')
_vg = ob_projected.vertex_groups.new(name='Spine.03')
for _i, _w in zip([0, 1, 2, 3, 4, 5, 6, 7, 8, 9, 10, 11, 12, 13, 14, 15, 16, 17, 18, 19, 20, 21, 22, 23, 24, 25, 26, 27, 28, 29, 30, 31, 32, 33, 34, 35, 36, 37, 38, 39, 40, 41, 42, 43, 44, 45, 46, 47, 48, 49, 50, 51, 52, 53, 54, 55, 56, 57, 58, 59, 60, 61, 62, 63, 64, 65, 70, 71, 72, 73, 74, 75, 76, 77, 94, 95, 96, 97, 98, 99, 100, 101, 102, 103, 104, 105, 111, 118, 119, 120, 121, 122, 123, 128, 129, 130, 131, 132, 133, 135, 136, 138, 139, 140, 141, 142, 143, 144, 145, 146, 147, 148, 149, 150, 151, 152, 153, 154, 155, 156, 157, 158, 159, 160, 161, 162, 163, 166, 167, 168, 169, 178, 179, 180, 181, 187, 188, 189, 190, 191, 192, 193, 194, 195, 196, 197, 198, 199], [0.896, 0.8816, 0.8351, 0.8614, 0.7889, 0.7994, 0.8225, 0.8953, 0.792, 0.7422, 0.6871, 0.7053, 0.5184, 0.5037, 0.3163, 0.3853, 0.2195, 0.2489, 0.1118, 0.2104, 0.09488, 0.1333, 0.01887, 0.1149, 0.5564, 0.6759, 0.6117, 0.7326, 0.9706, 0.9074, 0.9599, 0.875, 0.923, 0.8547, 0.7968, 0.742, 0.1949, 0.1525, 0.08014, 0.01654, 0.785, 0.8026, 0.6694, 0.7595, 0.5982, 0.6763, 0.5527, 0.5921, 0.5218, 0.5626, 0.4173, 0.4149, 0.4113, 0.455, 0.6288, 0.663, 0.5007, 0.6085, 0.3779, 0.3877, 0.3309, 0.3723, 0.1749, 0.163, 0.1872, 0.213, 0.09962, 0.08267, 0.09491, 0.07815, 0.006829, 0.008635, 0.02809, 0.05013, 0.05918, 0.08228, 0.07388, 0.06403, 0.04488, 0.08192, 0.2128, 0.1434, 0.164, 0.141, 0.177, 0.1746, 0.004398, 0.6694, 0.3316, 0.4401, 0.3973, 0.4286, 0.5542, 0.1848, 0.2029, 0.2142, 0.1722, 0.05519, 0.04405, 0.05939, 0.02933, 0.8888, 0.8482, 0.7942, 0.8589, 0.7671, 0.6962, 0.5111, 0.3508, 0.2342, 0.1611, 0.1141, 0.06689, 0.6162, 0.6721, 0.7144, 0.6372, 0.5724, 0.5422, 0.4161, 0.4332, 0.6459, 0.5546, 0.3751, 0.3593, 0.169, 0.2001, 0.08879, 0.08889, 0.007732, 0.03911, 0.07073, 0.06895, 0.1758, 0.1537, 0.4972, 0.3644, 0.2086, 0.1785, 0.04962, 0.0297, 0.01467, 0.7459, 0.6049, 0.7044, 0.8274, 0.6547, 0.7867]): _vg.add([_i], _w, 'REPLACE')
_vg = ob_projected.vertex_groups.new(name='Spine.02')
for _i, _w in zip([0, 1, 2, 3, 6, 8, 9, 10, 11, 12, 13, 14, 15, 16, 17, 18, 19, 20, 21, 22, 23, 29, 32, 33, 34, 35, 36, 37, 38, 39, 132, 133, 134, 135, 136, 137, 138, 139, 141, 142, 143, 144, 145, 146, 147, 148, 149, 191, 192, 193, 194, 199], [0.05634, 0.07441, 0.1237, 0.1058, 0.007869, 0.1891, 0.2321, 0.2795, 0.2561, 0.4594, 0.4669, 0.6387, 0.5519, 0.7241, 0.6805, 0.8019, 0.6743, 0.7713, 0.7146, 0.7417, 0.6709, 0.06302, 0.06777, 0.1265, 0.1797, 0.2404, 0.7051, 0.8065, 0.5089, 0.7852, 0.7358, 0.3599, 0.1852, 0.6044, 0.6637, 0.164, 0.06538, 0.1147, 0.003935, 0.2106, 0.2678, 0.4632, 0.5953, 0.7023, 0.7381, 0.743, 0.7063, 0.5479, 0.3948, 0.4138, 0.003935, 0.001967]): _vg.add([_i], _w, 'REPLACE')
_vg = ob_projected.vertex_groups.new(name='Spine.01')
for _i, _w in zip([11, 14, 15, 16, 17, 18, 19, 20, 21, 22, 23, 36, 37, 38, 39, 132, 133, 134, 135, 136, 137, 143, 145, 146, 147, 148, 149, 191, 192, 193], [0.0007623, 0.02953, 0.0565, 0.05506, 0.06822, 0.08445, 0.112, 0.1332, 0.1509, 0.2233, 0.2126, 0.09929, 0.02918, 0.4105, 0.1812, 0.2086, 0.5926, 0.8048, 0.3354, 0.2964, 0.8263, 0.0003811, 0.04302, 0.06164, 0.09824, 0.142, 0.2179, 0.4006, 0.5701, 0.5614]): _vg.add([_i], _w, 'REPLACE')
_vg = ob_projected.vertex_groups.new(name='Spine.002')
_m = ob_projected.modifiers.new('Armature', 'ARMATURE')
_m.object = ob_armature
ob_hips.parent = ob_armature
ob_hips.location = (-0.6583, -5.271, 8.668)
ob_hips.rotation_euler = (0.5884, 0.5375, 0.2106)
ob_hips.scale = (1.403, 1.403, 1.403)
ob_hips.lineart.crease_threshold = 0.0
_vg = ob_hips.vertex_groups.new(name='Spine.04')
_vg = ob_hips.vertex_groups.new(name='Spine.03')
for _i, _w in zip([1, 3, 6, 13, 14, 16, 17, 19, 25, 30, 31, 34, 37, 41, 46, 47, 59, 61, 64, 67, 72, 73, 75, 77, 79], [0.07743, 0.06164, 0.005035, 0.06769, 0.09192, 0.04052, 0.19, 0.02076, 0.0319, 0.1519, 0.07374, 0.00338, 0.002346, 0.03667, 0.04599, 0.008581, 0.01364, 0.02912, 0.06057, 0.003598, 0.07592, 0.09899, 0.1428, 0.004717, 0.05189]): _vg.add([_i], _w, 'REPLACE')
_vg = ob_hips.vertex_groups.new(name='Spine.02')
for _i, _w in zip([0, 1, 2, 3, 4, 5, 6, 7, 8, 9, 10, 11, 12, 13, 14, 15, 16, 17, 18, 19, 20, 21, 22, 23, 24, 25, 26, 27, 28, 29, 30, 31, 32, 33, 34, 35, 36, 37, 38, 39, 40, 41, 42, 43, 44, 45, 46, 47, 48, 49, 50, 51, 52, 53, 54, 55, 56, 57, 58, 59, 60, 61, 62, 63, 64, 65, 66, 67, 68, 69, 70, 71, 72, 73, 74, 75, 76, 77, 78, 79], [0.9965, 0.9224, 0.9781, 0.9381, 0.9962, 0.9895, 0.9724, 0.9935, 0.995, 0.9976, 0.9966, 0.9883, 0.9926, 0.9321, 0.9075, 0.9786, 0.9547, 0.8098, 0.9955, 0.9645, 0.9915, 0.9754, 0.9848, 0.9839, 0.9887, 0.959, 0.9813, 0.9947, 0.9879, 0.9868, 0.8477, 0.9262, 0.9976, 0.9966, 0.9732, 0.9807, 0.9892, 0.9738, 0.9912, 0.9799, 0.9975, 0.9566, 0.9771, 0.9939, 0.996, 0.9973, 0.9519, 0.9707, 0.9913, 0.9775, 0.9972, 0.9977, 0.9973, 0.9977, 0.9879, 0.9906, 0.9866, 0.9966, 0.9978, 0.9681, 0.9951, 0.9604, 0.9947, 0.9882, 0.9393, 0.9807, 0.9969, 0.9732, 0.9957, 0.9819, 0.9962, 0.9897, 0.9239, 0.9003, 0.9787, 0.8567, 0.9946, 0.9726, 0.9969, 0.948]): _vg.add([_i], _w, 'REPLACE')
_vg = ob_hips.vertex_groups.new(name='Spine.01')
_vg = ob_hips.vertex_groups.new(name='Spine.002')
_m = ob_hips.modifiers.new('Armature', 'ARMATURE')
_m.object = ob_armature
ob_camera.location = (0.0, 0.0, 27.33)
ob_camera.lock_rotations_4d = False
ob_camera.empty_display_type = 'ARROWS'
ob_camera.color = (0.0, 0.0, 0.0, 0.0)
ob_camera.display_type = 'WIRE'
ob_camera.lineart.crease_threshold = 0.0

# ---- collection membership
col_collection_1.objects.link(ob_armature)
col_collection_1.objects.link(ob_body)
col_collection_1.objects.link(ob_projected)
col_collection_1.objects.link(ob_hips)
col_collection_1.objects.link(ob_camera)

# ---- scene / render settings (as saved in the file)
scene.camera = ob_camera
scene.frame_start = 1; scene.frame_end = 250; scene.frame_set(47)
scene.render.engine = 'BLENDER_EEVEE_NEXT'
scene.render.resolution_percentage = 50
scene.render.dither_intensity = 0.0
scene.render.use_bake_selected_to_active = True
scene.cycles.use_denoising = False
scene.cycles.samples = 10
scene.cycles.sampling_pattern = 'TABULATED_SOBOL'
scene.cycles.light_sampling_threshold = 0.0
scene.cycles.use_adaptive_sampling = False
scene.cycles.use_light_tree = False
scene.cycles.blur_glossy = 0.0
scene.cycles.pixel_filter_type = 'GAUSSIAN'
scene.cycles.sample_clamp_indirect = 0.0
scene.view_settings.view_transform = 'Standard'
bpy.context.view_layer.update()

# ---- added for rendering (the .blend has no usable light): sun
light_auto_sun = bpy.data.lights.new('AutoSun', 'SUN')
light_auto_sun.energy = 3.0
light_auto_sun.angle = 0.0523599
ob_auto_sun = bpy.data.objects.new('AutoSun', light_auto_sun)
scene.collection.objects.link(ob_auto_sun)
ob_auto_sun.rotation_euler = (0.872665, 0.174533, 0.523599)
bpy.context.view_layer.update()
